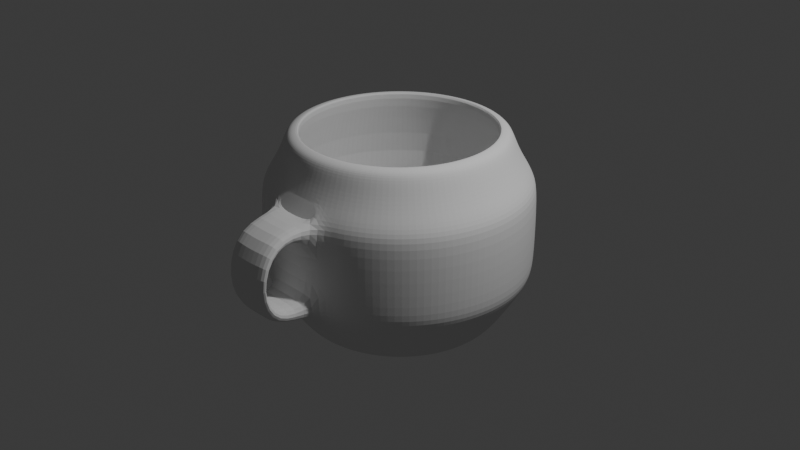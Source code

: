 # Source: 1.blend  (saved by Blender 4.4.30; exported with 4.5.12 LTS)
import bpy
from mathutils import Matrix  # noqa: F401  (used for matrix-valued properties, if any)

bpy.ops.wm.read_factory_settings(use_empty=True)
scene = bpy.context.scene
scene.name = 'Scene'

# ---- collections
col_collection = bpy.data.collections.new('Collection'); scene.collection.children.link(col_collection)

# ---- world
world_world = bpy.data.worlds.new('World'); scene.world = world_world
world_world.use_nodes = True; world_world.node_tree.nodes.clear()
_N = world_world.node_tree.nodes; _L = world_world.node_tree.links
n0 = _N.new('ShaderNodeOutputWorld'); n0.name = 'World Output'; n0.location = (300, 300)
n1 = _N.new('ShaderNodeBackground'); n1.name = 'Background'; n1.location = (10, 300)
n1.inputs[0].default_value = (0.05088, 0.05088, 0.05088, 1.0)
_L.new(n1.outputs[0], n0.inputs[0])
n0.is_active_output = True
world_world.color = (0.05088, 0.05088, 0.05088)
world_world.sun_shadow_jitter_overblur = 0.0

# ---- cameras
cam_camera = bpy.data.cameras.new('Camera')
cam_camera.clip_end = 100.0
cam_camera.ortho_scale = 7.314

# ---- lights
light_light = bpy.data.lights.new('Light', 'POINT')
light_light.energy = 1000.0
light_light.shadow_soft_size = 0.1

# ---- meshes
me_x = bpy.data.meshes.new('柱体')
me_x.from_pydata([(-1.093e-09, 0.9356, 1.0), (0.1825, 0.9176, 1.0), (0.358, 0.8644, 1.0), (0.5198, 0.7779, 1.0), (0.6616, 0.6616, 1.0), (0.7779, 0.5198, 1.0), (0.8644, 0.358, 1.0), (0.9176, 0.1825, 1.0), (0.9356, -1.345e-09, 1.0), (0.9176, -0.1825, 1.0), (0.8644, -0.358, 1.0), (0.7779, -0.5198, 1.0), (0.6616, -0.6616, 1.0), (0.5198, -0.7779, 1.0), (0.358, -0.8644, 1.0), (0.1825, -0.9176, 1.0), (-1.093e-09, -0.9356, 1.0), (-0.1825, -0.9176, 1.0), (-0.358, -0.8644, 1.0), (-0.5198, -0.7779, 1.0), (-0.6616, -0.6616, 1.0), (-0.7779, -0.5198, 1.0), (-0.8644, -0.358, 1.0), (-0.9176, -0.1825, 1.0), (-0.9356, -1.345e-09, 1.0), (-0.9176, 0.1825, 1.0), (-0.8644, 0.358, 1.0), (-0.7779, 0.5198, 1.0), (-0.6616, 0.6616, 1.0), (-0.5198, 0.7779, 1.0), (-0.358, 0.8644, 1.0), (-0.1825, 0.9176, 1.0), (-4.607e-09, 1.381, -0.3222), (-4.607e-09, 1.381, 0.3444), (0.2693, 1.354, 0.3444), (0.2693, 1.354, -0.3222), (0.5283, 1.275, 0.3444), (0.5283, 1.275, -0.3222), (0.767, 1.148, 0.3444), (0.767, 1.148, -0.3222), (0.9762, 0.9762, 0.3444), (0.9762, 0.9762, -0.3222), (1.148, 0.767, 0.3444), (1.148, 0.767, -0.3222), (1.275, 0.5283, 0.3444), (1.275, 0.5283, -0.3222), (1.354, 0.2693, 0.3444), (1.354, 0.2693, -0.3222), (1.381, -7.088e-10, 0.3444), (1.381, -7.088e-10, -0.3222), (1.354, -0.2693, 0.3444), (1.354, -0.2693, -0.3222), (1.275, -0.5283, 0.3444), (1.275, -0.5283, -0.3222), (1.148, -0.767, 0.3444), (1.148, -0.767, -0.3222), (0.9762, -0.9762, 0.3444), (0.9762, -0.9762, -0.3222), (0.767, -1.148, 0.3444), (0.767, -1.148, -0.3222), (0.5283, -1.275, 0.3444), (0.5283, -1.275, -0.3222), (0.2693, -1.354, 0.3444), (0.2693, -1.354, -0.3222), (-4.607e-09, -1.381, 0.3444), (-4.607e-09, -1.381, -0.3222), (-0.2693, -1.354, 0.3444), (-0.2693, -1.354, -0.3222), (-0.5283, -1.275, 0.3444), (-0.5283, -1.275, -0.3222), (-0.767, -1.148, 0.3444), (-0.767, -1.148, -0.3222), (-0.9762, -0.9762, 0.3444), (-0.9762, -0.9762, -0.3222), (-1.148, -0.767, 0.3444), (-1.148, -0.767, -0.3222), (-1.275, -0.5283, 0.3444), (-1.275, -0.5283, -0.3222), (-1.354, -0.2693, 0.3444), (-1.354, -0.2693, -0.3222), (-1.381, -7.088e-10, 0.3444), (-1.381, -7.088e-10, -0.3222), (-1.354, 0.2693, 0.3444), (-1.354, 0.2693, -0.3222), (-1.275, 0.5283, 0.3444), (-1.275, 0.5283, -0.3222), (-1.148, 0.767, 0.3444), (-1.148, 0.767, -0.3222), (-0.9762, 0.9762, 0.3444), (-0.9762, 0.9762, -0.3222), (-0.767, 1.148, 0.3444), (-0.767, 1.148, -0.3222), (-0.5283, 1.275, 0.3444), (-0.5283, 1.275, -0.3222), (-0.2693, 1.354, 0.3444), (-0.2693, 1.354, -0.3222), (-0.4786, 1.155, 0.64), (-0.6948, 1.04, 0.64), (-0.8843, 0.8842, 0.64), (-1.04, 0.6947, 0.64), (-1.155, 0.4785, 0.64), (-1.226, 0.2439, 0.64), (-1.251, -1.976e-05, 0.64), (-1.226, -0.244, 0.64), (-1.155, -0.4786, 0.64), (-1.04, -0.6948, 0.64), (-0.8843, -0.8843, 0.64), (-0.6948, -1.04, 0.64), (-0.4786, -1.155, 0.64), (-0.244, -1.226, 0.64), (-1.622e-05, -1.251, 0.64), (0.2439, -1.226, 0.64), (0.4785, -1.155, 0.64), (0.6947, -1.04, 0.64), (0.8842, -0.8843, 0.64), (1.04, -0.6948, 0.64), (1.155, -0.4786, 0.64), (1.226, -0.244, 0.64), (1.25, -1.976e-05, 0.64), (1.226, 0.2439, 0.64), (1.155, 0.4785, 0.64), (1.04, 0.6947, 0.64), (0.8842, 0.8842, 0.64), (0.7895, 0.962, 0.64), (0.6947, 1.04, 0.64), (-0.244, 1.226, 0.64), (-1.622e-05, 1.25, 0.64), (0.4785, 1.155, 0.64), (0.008415, 0.01025, -0.9375), (0.2439, 1.226, 0.64), (0.8716, 1.062, -0.3222), (0.8716, 1.062, 0.3444), (0.5907, 0.7197, 1.0), (-1.096, 0.719, 0.03127), (-0.9334, 0.9175, 0.03127), (0.4941, -1.219, 0.03127), (0.2484, -1.293, 0.03127), (0.2484, 1.276, 0.03127), (0.4941, 1.201, 0.03127), (-0.7349, 1.08, 0.03127), (-0.007161, -1.319, 0.03127), (0.7206, 1.08, 0.03127), (-0.5084, 1.201, 0.03127), (-0.2627, -1.293, 0.03127), (0.9191, 0.9175, 0.03127), (-0.2627, 1.276, 0.03127), (-0.5084, -1.219, 0.03127), (1.082, 0.719, 0.03127), (-0.007161, 1.301, 0.03127), (-0.7349, -1.098, 0.03127), (1.203, 0.4926, 0.03127), (-0.9334, -0.935, 0.03127), (1.278, 0.2468, 0.03127), (-1.096, -0.7365, 0.03127), (1.303, -0.008726, 0.03127), (-1.217, -0.51, 0.03127), (1.278, -0.2643, 0.03127), (-1.292, -0.2643, 0.03127), (1.203, -0.51, 0.03127), (-1.317, -0.008726, 0.03127), (1.082, -0.7365, 0.03127), (-1.292, 0.2468, 0.03127), (0.9191, -0.935, 0.03127), (-1.217, 0.4926, 0.03127), (0.7206, -1.098, 0.03127), (0.8198, 0.999, 0.03127), (0.1825, 0.9176, -0.9375), (2.004e-08, 0.9356, -0.9375), (0.358, 0.8644, -0.9375), (0.5198, 0.7779, -0.9375), (0.5907, 0.7197, -0.9375), (0.7779, 0.5198, -0.9375), (0.6616, 0.6616, -0.9375), (0.8644, 0.358, -0.9375), (0.9176, 0.1825, -0.9375), (0.9356, -1.345e-09, -0.9375), (0.9176, -0.1825, -0.9375), (0.8644, -0.358, -0.9375), (0.7779, -0.5198, -0.9375), (0.6616, -0.6616, -0.9375), (0.5198, -0.7779, -0.9375), (0.358, -0.8644, -0.9375), (0.1825, -0.9176, -0.9375), (2.004e-08, -0.9356, -0.9375), (-0.1825, -0.9176, -0.9375), (-0.358, -0.8644, -0.9375), (-0.5198, -0.7779, -0.9375), (-0.6616, -0.6616, -0.9375), (-0.7779, -0.5198, -0.9375), (-0.8644, -0.358, -0.9375), (-0.9176, -0.1825, -0.9375), (-0.9356, -1.345e-09, -0.9375), (-0.9176, 0.1825, -0.9375), (-0.8644, 0.358, -0.9375), (-0.7779, 0.5198, -0.9375), (-0.6616, 0.6616, -0.9375), (-0.5198, 0.7779, -0.9375), (-0.358, 0.8644, -0.9375), (-0.1825, 0.9176, -0.9375), (0.1131, 0.5687, -0.9375), (-3.855e-08, 0.5798, -0.9375), (0.2219, 0.5357, -0.9375), (0.3221, 0.4821, -0.9375), (0.3661, 0.4461, -0.9375), (0.4821, 0.3221, -0.9375), (0.41, 0.41, -0.9375), (0.5357, 0.2219, -0.9375), (0.5687, 0.1131, -0.9375), (0.5798, 5.725e-08, -0.9375), (0.5687, -0.1131, -0.9375), (0.5357, -0.2219, -0.9375), (0.4821, -0.3221, -0.9375), (0.41, -0.41, -0.9375), (0.3221, -0.4821, -0.9375), (0.2219, -0.5357, -0.9375), (0.1131, -0.5687, -0.9375), (7.863e-08, -0.5798, -0.9375), (-0.1131, -0.5687, -0.9375), (-0.2219, -0.5357, -0.9375), (-0.3221, -0.4821, -0.9375), (-0.41, -0.41, -0.9375), (-0.4821, -0.3221, -0.9375), (-0.5357, -0.2219, -0.9375), (-0.5687, -0.1131, -0.9375), (-0.5798, -5.994e-08, -0.9375), (-0.5687, 0.1131, -0.9375), (-0.5357, 0.2219, -0.9375), (-0.4821, 0.3221, -0.9375), (-0.41, 0.41, -0.9375), (-0.3221, 0.4821, -0.9375), (-0.2219, 0.5357, -0.9375), (-0.1131, 0.5687, -0.9375), (0.01712, 0.02086, -0.9887), (0.007302, 0.7568, -1.036), (0.1532, 0.7424, -1.036), (0.2935, 0.6999, -1.036), (0.4228, 0.6307, -1.036), (0.5361, 0.5377, -1.036), (0.6291, 0.4244, -1.036), (0.6983, 0.2951, -1.036), (0.7408, 0.1548, -1.036), (0.7552, 0.008897, -1.036), (0.7408, -0.137, -1.036), (0.6983, -0.2773, -1.036), (0.6291, -0.4066, -1.036), (0.5361, -0.5199, -1.036), (0.4228, -0.6129, -1.036), (0.2935, -0.6821, -1.036), (0.1532, -0.7246, -1.036), (0.007302, -0.739, -1.036), (-0.1386, -0.7246, -1.036), (-0.2789, -0.6821, -1.036), (-0.4082, -0.6129, -1.036), (-0.5215, -0.5199, -1.036), (-0.6145, -0.4066, -1.036), (-0.6837, -0.2773, -1.036), (-0.7262, -0.137, -1.036), (-0.7406, 0.008897, -1.036), (-0.7262, 0.1548, -1.036), (-0.6837, 0.2951, -1.036), (-0.6145, 0.4244, -1.036), (-0.5215, 0.5377, -1.036), (-0.4082, 0.6307, -1.036), (-0.2789, 0.6999, -1.036), (-0.1386, 0.7424, -1.036), (0.4795, 0.5842, -1.036), (0.007302, 0.8802, -1.067), (0.006089, 1.07, -0.9564), (0.006947, 0.9885, -1.035), (0.2133, 1.049, -0.9563), (0.1773, 0.8635, -1.067), (0.1982, 0.9697, -1.035), (0.3407, 0.8139, -1.067), (0.4126, 0.9889, -0.9563), (0.382, 0.9139, -1.035), (0.5963, 0.8907, -0.9563), (0.4914, 0.7334, -1.067), (0.5515, 0.8234, -1.035), (0.6234, 0.625, -1.067), (0.7573, 0.7586, -0.9563), (0.7, 0.7015, -1.035), (0.8894, 0.5976, -0.9563), (0.7318, 0.493, -1.067), (0.8219, 0.553, -1.035), (0.8123, 0.3423, -1.067), (0.9875, 0.4139, -0.9563), (0.9124, 0.3835, -1.035), (1.048, 0.2147, -0.9564), (0.8619, 0.1789, -1.067), (0.9682, 0.1997, -1.035), (0.8786, 0.008897, -1.067), (1.068, 0.007421, -0.9565), (0.987, 0.008465, -1.035), (1.048, -0.1998, -0.9566), (0.8619, -0.1611, -1.067), (0.9682, -0.1827, -1.035), (0.8123, -0.3245, -1.067), (0.9873, -0.399, -0.9567), (0.9124, -0.3666, -1.035), (0.8891, -0.5826, -0.9568), (0.7318, -0.4752, -1.067), (0.8218, -0.536, -1.035), (0.6234, -0.6072, -1.067), (0.757, -0.7435, -0.9569), (0.6999, -0.6845, -1.035), (0.5961, -0.8755, -0.957), (0.4914, -0.7156, -1.067), (0.5514, -0.8063, -1.035), (0.3407, -0.7961, -1.067), (0.4124, -0.9736, -0.9571), (0.382, -0.8969, -1.035), (0.2132, -1.034, -0.9572), (0.1773, -0.8457, -1.067), (0.1981, -0.9526, -1.035), (0.007302, -0.8624, -1.067), (0.006099, -1.054, -0.9573), (0.006949, -0.9715, -1.035), (-0.201, -1.034, -0.9573), (-0.1627, -0.8457, -1.067), (-0.1842, -0.9526, -1.035), (-0.3261, -0.7961, -1.067), (-0.4002, -0.9734, -0.9574), (-0.368, -0.8968, -1.035), (-0.5837, -0.8753, -0.9574), (-0.4768, -0.7156, -1.067), (-0.5375, -0.8063, -1.035), (-0.6088, -0.6072, -1.067), (-0.7446, -0.7433, -0.9574), (-0.6859, -0.6844, -1.035), (-0.8767, -0.5824, -0.9574), (-0.7172, -0.4752, -1.067), (-0.8078, -0.5359, -1.035), (-0.7977, -0.3245, -1.067), (-0.9748, -0.3989, -0.9573), (-0.8984, -0.3665, -1.035), (-1.035, -0.1997, -0.9573), (-0.8473, -0.1611, -1.067), (-0.9541, -0.1827, -1.035), (-0.864, 0.008897, -1.067), (-1.056, 0.00743, -0.9572), (-0.973, 0.008468, -1.035), (-1.035, 0.2146, -0.9571), (-0.8473, 0.1789, -1.067), (-0.9542, 0.1996, -1.035), (-0.7977, 0.3423, -1.067), (-0.975, 0.4138, -0.957), (-0.8984, 0.3835, -1.035), (-0.8769, 0.5974, -0.9569), (-0.7172, 0.493, -1.067), (-0.8079, 0.5529, -1.035), (-0.6088, 0.625, -1.067), (-0.7449, 0.7584, -0.9568), (-0.686, 0.7014, -1.035), (-0.584, 0.8905, -0.9567), (-0.4768, 0.7334, -1.067), (-0.5375, 0.8233, -1.035), (-0.3261, 0.8139, -1.067), (-0.4004, 0.9887, -0.9566), (-0.3681, 0.9139, -1.035), (-0.2011, 1.049, -0.9565), (-0.1627, 0.8635, -1.067), (-0.1843, 0.9697, -1.035), (0.6768, 0.8246, -0.9563), (0.5574, 0.6792, -1.067), (0.6257, 0.7624, -1.035), (0.1989, 0.9999, 1.0), (0.2183, 1.097, 0.9355), (0.2103, 1.057, 0.9811), (-1.438e-09, 1.119, 0.9355), (-1.093e-09, 1.019, 1.0), (-1.222e-09, 1.078, 0.9811), (0.3901, 0.9419, 1.0), (0.4281, 1.034, 0.9355), (0.4125, 0.9958, 0.9811), (0.5664, 0.8477, 1.0), (0.6216, 0.9302, 0.9355), (0.5988, 0.8962, 0.9811), (0.7911, 0.7911, 0.9355), (0.7209, 0.7209, 1.0), (0.7622, 0.7622, 0.9811), (0.8477, 0.5664, 1.0), (0.9302, 0.6216, 0.9355), (0.8962, 0.5988, 0.9811), (0.9419, 0.3901, 1.0), (1.034, 0.4281, 0.9355), (0.9958, 0.4125, 0.9811), (0.9999, 0.1989, 1.0), (1.097, 0.2183, 0.9355), (1.057, 0.2103, 0.9811), (1.019, -1.345e-09, 1.0), (1.119, -1.282e-09, 0.9355), (1.078, -1.368e-09, 0.9811), (0.9999, -0.1989, 1.0), (1.097, -0.2183, 0.9355), (1.057, -0.2103, 0.9811), (0.9419, -0.3901, 1.0), (1.034, -0.4281, 0.9355), (0.9958, -0.4125, 0.9811), (0.8477, -0.5664, 1.0), (0.9302, -0.6216, 0.9355), (0.8962, -0.5988, 0.9811), (0.7209, -0.7209, 1.0), (0.7911, -0.7911, 0.9355), (0.7622, -0.7622, 0.9811), (0.5664, -0.8477, 1.0), (0.6216, -0.9302, 0.9355), (0.5988, -0.8962, 0.9811), (0.3901, -0.9419, 1.0), (0.4281, -1.034, 0.9355), (0.4125, -0.9958, 0.9811), (0.1989, -0.9999, 1.0), (0.2183, -1.097, 0.9355), (0.2103, -1.057, 0.9811), (-1.093e-09, -1.019, 1.0), (-1.438e-09, -1.119, 0.9355), (-1.251e-09, -1.078, 0.9811), (-0.1989, -0.9999, 1.0), (-0.2183, -1.097, 0.9355), (-0.2103, -1.057, 0.9811), (-0.3901, -0.9419, 1.0), (-0.4281, -1.034, 0.9355), (-0.4125, -0.9958, 0.9811), (-0.5664, -0.8477, 1.0), (-0.6216, -0.9302, 0.9355), (-0.5988, -0.8962, 0.9811), (-0.7209, -0.7209, 1.0), (-0.7911, -0.7911, 0.9355), (-0.7622, -0.7622, 0.9811), (-0.8477, -0.5664, 1.0), (-0.9302, -0.6216, 0.9355), (-0.8962, -0.5988, 0.9811), (-0.9419, -0.3901, 1.0), (-1.034, -0.4281, 0.9355), (-0.9958, -0.4125, 0.9811), (-0.9999, -0.1989, 1.0), (-1.097, -0.2183, 0.9355), (-1.057, -0.2103, 0.9811), (-1.019, -1.345e-09, 1.0), (-1.119, -1.282e-09, 0.9355), (-1.078, -1.339e-09, 0.9811), (-0.9999, 0.1989, 1.0), (-1.097, 0.2183, 0.9355), (-1.057, 0.2103, 0.9811), (-0.9419, 0.3901, 1.0), (-1.034, 0.4281, 0.9355), (-0.9958, 0.4125, 0.9811), (-0.8477, 0.5664, 1.0), (-0.9302, 0.6216, 0.9355), (-0.8962, 0.5988, 0.9811), (-0.7209, 0.7209, 1.0), (-0.7911, 0.7911, 0.9355), (-0.7622, 0.7622, 0.9811), (-0.5664, 0.8477, 1.0), (-0.6216, 0.9302, 0.9355), (-0.5988, 0.8962, 0.9811), (-0.3901, 0.9419, 1.0), (-0.4281, 1.034, 0.9355), (-0.4125, 0.9958, 0.9811), (-0.1989, 0.9999, 1.0), (-0.2183, 1.097, 0.9355), (-0.2103, 1.057, 0.9811), (0.6436, 0.7843, 1.0), (0.7063, 0.8607, 0.9355), (0.6805, 0.8292, 0.9811), (0.9515, 0.9514, 0.4922), (-0.2633, 1.32, 0.4922), (-0.0006001, 1.346, 0.4922), (0.2621, 1.32, 0.4922), (0.5147, 1.243, 0.4922), (0.7474, 1.119, 0.4922), (0.8495, 1.035, 0.4922), (1.119, 0.7473, 0.4922), (1.243, 0.5145, 0.4922), (1.32, 0.2619, 0.4922), (1.346, -0.0007313, 0.4922), (1.32, -0.2634, 0.4922), (1.243, -0.516, 0.4922), (1.119, -0.7488, 0.4922), (0.9515, -0.9528, 0.4922), (0.7474, -1.12, 0.4922), (0.5147, -1.245, 0.4922), (0.2621, -1.321, 0.4922), (-0.0006001, -1.347, 0.4922), (-0.2633, -1.321, 0.4922), (-0.5159, -1.245, 0.4922), (-0.7486, -1.12, 0.4922), (-0.9527, -0.9528, 0.4922), (-1.12, -0.7488, 0.4922), (-1.245, -0.516, 0.4922), (-1.321, -0.2634, 0.4922), (-1.347, -0.0007313, 0.4922), (-1.321, 0.2619, 0.4922), (-1.245, 0.5145, 0.4922), (-1.12, 0.7473, 0.4922), (-0.9527, 0.9514, 0.4922), (-0.7486, 1.119, 0.4922), (-0.5159, 1.243, 0.4922), (-0.8313, 0.8316, 0.7878), (-1.153, 0.2296, 0.7878), (-1.086, -0.4498, 0.7878), (-0.6531, -0.9775, 0.7878), (0.0001606, -1.176, 0.7878), (0.6534, -0.9775, 0.7878), (1.086, -0.4498, 0.7878), (1.153, 0.2296, 0.7878), (-0.4498, 1.087, 0.7878), (-0.9775, 0.6534, 0.7878), (-1.176, 0.0001957, 0.7878), (-0.9775, -0.6531, 0.7878), (-0.4498, -1.086, 0.7878), (0.2296, -1.153, 0.7878), (0.8316, -0.8312, 0.7878), (1.153, -0.2292, 0.7878), (1.086, 0.4502, 0.7878), (0.7425, 0.9047, 0.7878), (-0.6531, 0.9779, 0.7878), (-1.086, 0.4502, 0.7878), (-1.153, -0.2292, 0.7878), (-0.8313, -0.8312, 0.7878), (-0.2292, -1.153, 0.7878), (0.4501, -1.086, 0.7878), (0.9778, -0.6531, 0.7878), (1.176, 0.0001957, 0.7878), (0.9778, 0.6534, 0.7878), (0.6534, 0.9779, 0.7878), (0.4501, 1.087, 0.7878), (0.2296, 1.153, 0.7878), (0.0001606, 1.176, 0.7878), (-0.2292, 1.153, 0.7878), (0.8316, 0.8316, 0.7878), (-0.2453, 1.247, -0.6393), (0.002145, 1.271, -0.6393), (0.2496, 1.247, -0.6393), (0.4875, 1.174, -0.6392), (0.7068, 1.057, -0.6392), (0.8029, 0.9783, -0.6392), (0.899, 0.8995, -0.6392), (1.057, 0.7073, -0.6392), (1.174, 0.488, -0.6393), (1.246, 0.25, -0.6393), (1.27, 0.002614, -0.6393), (1.246, -0.2448, -0.6394), (1.174, -0.4827, -0.6394), (1.057, -0.7019, -0.6395), (0.8989, -0.8941, -0.6396), (0.7067, -1.052, -0.6396), (0.4874, -1.169, -0.6397), (0.2495, -1.241, -0.6397), (0.00215, -1.265, -0.6398), (-0.2452, -1.241, -0.6398), (-0.4831, -1.169, -0.6398), (-0.7023, -1.052, -0.6398), (-0.8945, -0.894, -0.6398), (-1.052, -0.7018, -0.6398), (-1.169, -0.4826, -0.6398), (-1.242, -0.2448, -0.6398), (-1.266, 0.002619, -0.6397), (-1.242, 0.25, -0.6397), (-1.169, 0.4879, -0.6396), (-1.052, 0.7072, -0.6396), (-0.8946, 0.8993, -0.6395), (-0.7024, 1.057, -0.6394), (-0.4832, 1.174, -0.6394), (-0.2659, 1.339, -0.4808), (0.9653, 0.9654, -0.4807), (0.0003003, 1.365, -0.4808), (0.2666, 1.339, -0.4807), (0.5226, 1.261, -0.4807), (0.7585, 1.135, -0.4807), (0.8619, 1.05, -0.4807), (1.135, 0.7586, -0.4807), (1.261, 0.5226, -0.4807), (1.339, 0.2666, -0.4808), (1.365, 0.0003662, -0.4808), (1.339, -0.2659, -0.4808), (1.261, -0.5219, -0.4808), (1.135, -0.7578, -0.4809), (0.9653, -0.9646, -0.4809), (0.7585, -1.134, -0.4809), (0.5225, -1.26, -0.4809), (0.2665, -1.338, -0.481), (0.0003028, -1.364, -0.481), (-0.2659, -1.338, -0.481), (-0.5219, -1.26, -0.481), (-0.7578, -1.134, -0.481), (-0.9646, -0.9646, -0.481), (-1.134, -0.7578, -0.481), (-1.26, -0.5218, -0.481), (-1.338, -0.2659, -0.481), (-1.364, 0.0003687, -0.481), (-1.338, 0.2666, -0.4809), (-1.26, 0.5226, -0.4809), (-1.134, 0.7585, -0.4809), (-0.9647, 0.9654, -0.4809), (-0.7579, 1.135, -0.4808), (-0.522, 1.261, -0.4808), (0.004028, 1.175, -0.7979), (0.2323, 1.152, -0.7978), (0.4517, 1.086, -0.7978), (0.654, 0.9777, -0.7977), (0.7427, 0.9049, -0.7977), (0.9768, 0.6549, -0.7978), (1.085, 0.4526, -0.7978), (1.151, 0.2331, -0.7979), (1.174, 0.004909, -0.7979), (1.151, -0.2233, -0.798), (1.085, -0.4427, -0.7981), (0.9766, -0.6449, -0.7981), (0.8311, -0.8222, -0.7982), (0.6538, -0.9676, -0.7983), (0.4516, -1.076, -0.7984), (0.2322, -1.142, -0.7985), (0.004035, -1.165, -0.7985), (-0.2241, -1.142, -0.7986), (-0.4435, -1.076, -0.7986), (-0.6457, -0.9674, -0.7986), (-0.8229, -0.822, -0.7986), (-0.9683, -0.6448, -0.7986), (-1.076, -0.4426, -0.7986), (-1.143, -0.2232, -0.7985), (-1.166, 0.004916, -0.7985), (-1.143, 0.2331, -0.7984), (-1.077, 0.4525, -0.7983), (-0.9685, 0.6547, -0.7982), (-0.8231, 0.832, -0.7981), (-0.6459, 0.9775, -0.7981), (-0.4436, 1.086, -0.798), (-0.2242, 1.152, -0.7979), (0.8313, 0.8322, -0.7977), (-0.244, -1.226, 0.64), (-0.2633, -1.321, 0.4922), (0.2439, -1.226, 0.64), (-1.622e-05, -1.251, 0.64), (-0.0006001, -1.347, 0.4922), (0.2621, -1.321, 0.4922), (0.2665, -1.338, -0.481), (0.2495, -1.241, -0.6397), (0.0003028, -1.364, -0.481), (0.00215, -1.265, -0.6398), (-0.2659, -1.338, -0.481), (-0.2452, -1.241, -0.6398), (-0.244, -1.226, 0.64), (-0.2633, -1.321, 0.4922), (0.2439, -1.226, 0.64), (-1.622e-05, -1.251, 0.64), (-0.0006001, -1.347, 0.4922), (0.2621, -1.321, 0.4922), (0.2665, -1.338, -0.481), (0.2495, -1.241, -0.6397), (0.0003028, -1.364, -0.481), (0.00215, -1.265, -0.6398), (-0.2659, -1.338, -0.481), (-0.2452, -1.241, -0.6398), (-4.613e-09, -1.759, -0.3218), (-0.2693, -1.737, -0.337), (-4.598e-09, -1.748, 0.3414), (-0.2693, -1.729, 0.3598), (0.2693, -1.737, -0.337), (0.2693, -1.729, 0.3598), (0.2621, -1.808, 0.489), (-0.0006001, -1.827, 0.471), (-0.2633, -1.808, 0.489), (0.2665, -1.815, -0.4763), (0.0003028, -1.837, -0.4613), (-0.2659, -1.815, -0.4763), (0.3169, -1.933, 0.01141), (0.0476, -1.954, 0.009807), (0.3119, -2.012, 0.006351), (0.04745, -2.032, 0.004881), (-0.217, -2.012, 0.006331), (-0.2217, -1.933, 0.01141)], [], [(1, 2, 371, 365), (527, 368, 366, 526), (524, 375, 462, 514), (5, 6, 383, 380), (514, 462, 377, 529), (6, 7, 386, 383), (7, 8, 389, 386), (8, 9, 392, 389), (9, 10, 395, 392), (10, 11, 398, 395), (11, 12, 401, 398), (12, 13, 404, 401), (13, 14, 407, 404), (14, 15, 410, 407), (15, 16, 413, 410), (16, 17, 416, 413), (17, 18, 419, 416), (18, 19, 422, 419), (19, 20, 425, 422), (20, 21, 428, 425), (21, 22, 431, 428), (22, 23, 434, 431), (23, 24, 437, 434), (24, 25, 440, 437), (25, 26, 443, 440), (26, 27, 446, 443), (27, 28, 449, 446), (28, 29, 452, 449), (29, 30, 455, 452), (30, 31, 458, 455), (134, 133, 194, 195), (496, 96, 125, 465), (31, 0, 369, 458), (611, 612, 315, 311), (95, 94, 33, 32), (234, 233, 266, 270), (93, 92, 94, 95), (603, 604, 291, 287), (91, 90, 92, 93), (246, 245, 302, 306), (89, 88, 90, 91), (615, 616, 327, 323), (87, 86, 88, 89), (600, 628, 279, 362), (85, 84, 86, 87), (244, 243, 296, 300), (83, 82, 84, 85), (257, 256, 336, 338), (81, 80, 82, 83), (263, 262, 354, 356), (79, 78, 80, 81), (249, 248, 312, 314), (77, 76, 78, 79), (75, 74, 76, 77), (73, 72, 74, 75), (71, 70, 72, 73), (69, 68, 70, 71), (67, 66, 68, 69), (65, 64, 66, 67), (63, 62, 64, 65), (61, 60, 62, 63), (59, 58, 60, 61), (57, 56, 58, 59), (55, 54, 56, 57), (53, 52, 54, 55), (51, 50, 52, 53), (49, 48, 50, 51), (47, 46, 48, 49), (45, 44, 46, 47), (43, 42, 44, 45), (41, 40, 42, 43), (130, 131, 40, 41), (37, 36, 38, 39), (35, 34, 36, 37), (32, 33, 34, 35), (526, 366, 372, 525), (528, 459, 368, 527), (525, 372, 375, 524), (529, 377, 381, 523), (132, 4, 378, 461), (523, 381, 384, 513), (513, 384, 387, 504), (504, 387, 390, 522), (522, 390, 393, 512), (512, 393, 396, 503), (503, 396, 399, 521), (521, 399, 402, 511), (511, 402, 405, 502), (502, 405, 408, 520), (520, 408, 411, 510), (510, 411, 414, 501), (501, 414, 417, 519), (519, 417, 420, 509), (509, 420, 423, 500), (500, 423, 426, 518), (518, 426, 429, 508), (508, 429, 432, 499), (499, 432, 435, 517), (517, 435, 438, 507), (507, 438, 441, 498), (498, 441, 444, 516), (516, 444, 447, 506), (506, 447, 450, 497), (497, 450, 453, 515), (515, 453, 456, 505), (505, 456, 459, 528), (2, 3, 374, 371), (136, 135, 181, 182), (138, 137, 166, 168), (139, 134, 195, 196), (140, 136, 182, 183), (141, 138, 168, 169), (142, 139, 196, 197), (143, 140, 183, 184), (165, 141, 169, 170), (145, 142, 197, 198), (146, 143, 184, 185), (147, 144, 172, 171), (148, 145, 198, 167), (149, 146, 185, 186), (150, 147, 171, 173), (151, 149, 186, 187), (152, 150, 173, 174), (153, 151, 187, 188), (154, 152, 174, 175), (155, 153, 188, 189), (156, 154, 175, 176), (157, 155, 189, 190), (158, 156, 176, 177), (159, 157, 190, 191), (160, 158, 177, 178), (161, 159, 191, 192), (162, 160, 178, 179), (163, 161, 192, 193), (164, 162, 179, 180), (133, 163, 193, 194), (135, 164, 180, 181), (137, 148, 167, 166), (144, 165, 170, 172), (4, 5, 380, 378), (39, 38, 131, 130), (3, 132, 461, 374), (4, 132, 165, 144), (1, 0, 148, 137), (14, 13, 164, 135), (27, 26, 163, 133), (13, 12, 162, 164), (26, 25, 161, 163), (12, 11, 160, 162), (25, 24, 159, 161), (11, 10, 158, 160), (24, 23, 157, 159), (10, 9, 156, 158), (23, 22, 155, 157), (9, 8, 154, 156), (22, 21, 153, 155), (8, 7, 152, 154), (21, 20, 151, 153), (7, 6, 150, 152), (20, 19, 149, 151), (6, 5, 147, 150), (19, 18, 146, 149), (0, 31, 145, 148), (5, 4, 144, 147), (18, 17, 143, 146), (31, 30, 142, 145), (132, 3, 141, 165), (17, 16, 140, 143), (30, 29, 139, 142), (3, 2, 138, 141), (16, 15, 136, 140), (29, 28, 134, 139), (2, 1, 137, 138), (15, 14, 135, 136), (28, 27, 133, 134), (200, 199, 166, 167), (199, 201, 168, 166), (201, 202, 169, 168), (202, 203, 170, 169), (205, 204, 171, 172), (204, 206, 173, 171), (206, 207, 174, 173), (207, 208, 175, 174), (208, 209, 176, 175), (209, 210, 177, 176), (210, 211, 178, 177), (211, 212, 179, 178), (212, 213, 180, 179), (213, 214, 181, 180), (214, 215, 182, 181), (215, 216, 183, 182), (216, 217, 184, 183), (217, 218, 185, 184), (218, 219, 186, 185), (219, 220, 187, 186), (220, 221, 188, 187), (221, 222, 189, 188), (222, 223, 190, 189), (223, 224, 191, 190), (224, 225, 192, 191), (225, 226, 193, 192), (226, 227, 194, 193), (227, 228, 195, 194), (228, 229, 196, 195), (229, 230, 197, 196), (230, 231, 198, 197), (231, 200, 167, 198), (203, 205, 172, 170), (128, 199, 200), (128, 201, 199), (128, 202, 201), (128, 203, 202), (128, 204, 205), (128, 206, 204), (128, 207, 206), (128, 208, 207), (128, 209, 208), (128, 210, 209), (128, 211, 210), (128, 212, 211), (128, 213, 212), (128, 214, 213), (128, 215, 214), (128, 216, 215), (128, 217, 216), (128, 218, 217), (128, 219, 218), (128, 220, 219), (128, 221, 220), (128, 222, 221), (128, 223, 222), (128, 224, 223), (128, 225, 224), (128, 226, 225), (128, 227, 226), (128, 228, 227), (128, 229, 228), (128, 230, 229), (128, 231, 230), (128, 200, 231), (128, 205, 203), (242, 241, 290, 294), (236, 235, 272, 276), (251, 250, 318, 320), (264, 233, 234, 235, 236, 265, 237, 238, 239, 240, 241, 242, 243, 244, 245, 246, 247, 248, 249, 250, 251, 252, 253, 254, 255, 256, 257, 258, 259, 260, 261, 262, 263), (258, 257, 338, 342), (245, 244, 300, 302), (239, 238, 282, 284), (260, 259, 344, 348), (617, 618, 333, 329), (241, 240, 288, 290), (235, 234, 270, 272), (265, 236, 276, 363), (262, 261, 350, 354), (256, 255, 332, 336), (243, 242, 294, 296), (237, 265, 363, 278), (252, 251, 320, 324), (233, 264, 360, 266), (259, 258, 342, 344), (253, 252, 324, 326), (247, 246, 306, 308), (261, 260, 348, 350), (255, 254, 330, 332), (597, 598, 273, 269), (599, 600, 362, 275), (628, 601, 281, 279), (602, 603, 287, 285), (605, 606, 297, 293), (607, 608, 303, 299), (609, 610, 309, 305), (610, 611, 311, 309), (612, 613, 317, 315), (614, 615, 323, 321), (616, 617, 329, 327), (619, 620, 339, 335), (621, 622, 345, 341), (623, 624, 351, 347), (625, 626, 357, 353), (626, 627, 359, 357), (596, 597, 269, 267), (238, 237, 278, 282), (598, 599, 275, 273), (601, 602, 285, 281), (240, 239, 284, 288), (604, 605, 293, 291), (606, 607, 299, 297), (608, 609, 305, 303), (248, 247, 308, 312), (250, 249, 314, 318), (613, 614, 321, 317), (254, 253, 326, 330), (618, 619, 335, 333), (620, 621, 341, 339), (622, 623, 347, 345), (624, 625, 353, 351), (264, 263, 356, 360), (232, 233, 234), (232, 235, 236), (232, 237, 238), (232, 239, 240), (232, 241, 242), (232, 243, 244), (232, 245, 246), (232, 247, 248), (232, 249, 250), (232, 251, 252), (232, 253, 254), (232, 255, 256), (232, 257, 258), (232, 259, 260), (232, 261, 262), (232, 263, 264), (232, 264, 233), (232, 236, 265), (232, 234, 235), (232, 265, 237), (232, 238, 239), (232, 240, 241), (232, 242, 243), (232, 244, 245), (232, 246, 247), (232, 248, 249), (232, 250, 251), (232, 252, 253), (232, 254, 255), (232, 256, 257), (232, 258, 259), (232, 260, 261), (232, 262, 263), (267, 269, 271, 268), (268, 271, 270, 266), (273, 275, 277, 274), (274, 277, 276, 272), (279, 281, 283, 280), (280, 283, 282, 278), (285, 287, 289, 286), (286, 289, 288, 284), (291, 293, 295, 292), (292, 295, 294, 290), (297, 299, 301, 298), (298, 301, 300, 296), (303, 305, 307, 304), (304, 307, 306, 302), (309, 311, 313, 310), (310, 313, 312, 308), (315, 317, 319, 316), (316, 319, 318, 314), (321, 323, 325, 322), (322, 325, 324, 320), (327, 329, 331, 328), (328, 331, 330, 326), (333, 335, 337, 334), (334, 337, 336, 332), (339, 341, 343, 340), (340, 343, 342, 338), (345, 347, 349, 346), (346, 349, 348, 344), (351, 353, 355, 352), (352, 355, 354, 350), (357, 359, 361, 358), (358, 361, 360, 356), (359, 267, 268, 361), (361, 268, 266, 360), (275, 362, 364, 277), (277, 364, 363, 276), (269, 273, 274, 271), (271, 274, 272, 270), (362, 279, 280, 364), (364, 280, 278, 363), (281, 285, 286, 283), (283, 286, 284, 282), (287, 291, 292, 289), (289, 292, 290, 288), (293, 297, 298, 295), (295, 298, 296, 294), (299, 303, 304, 301), (301, 304, 302, 300), (305, 309, 310, 307), (307, 310, 308, 306), (311, 315, 316, 313), (313, 316, 314, 312), (317, 321, 322, 319), (319, 322, 320, 318), (323, 327, 328, 325), (325, 328, 326, 324), (329, 333, 334, 331), (331, 334, 332, 330), (335, 339, 340, 337), (337, 340, 338, 336), (341, 345, 346, 343), (343, 346, 344, 342), (347, 351, 352, 349), (349, 352, 350, 348), (353, 357, 358, 355), (355, 358, 356, 354), (627, 596, 267, 359), (366, 368, 370, 367), (367, 370, 369, 365), (372, 366, 367, 373), (373, 367, 365, 371), (375, 372, 373, 376), (376, 373, 371, 374), (462, 375, 376, 463), (463, 376, 374, 461), (381, 377, 379, 382), (382, 379, 378, 380), (384, 381, 382, 385), (385, 382, 380, 383), (387, 384, 385, 388), (388, 385, 383, 386), (390, 387, 388, 391), (391, 388, 386, 389), (393, 390, 391, 394), (394, 391, 389, 392), (396, 393, 394, 397), (397, 394, 392, 395), (399, 396, 397, 400), (400, 397, 395, 398), (402, 399, 400, 403), (403, 400, 398, 401), (405, 402, 403, 406), (406, 403, 401, 404), (408, 405, 406, 409), (409, 406, 404, 407), (411, 408, 409, 412), (412, 409, 407, 410), (414, 411, 412, 415), (415, 412, 410, 413), (417, 414, 415, 418), (418, 415, 413, 416), (420, 417, 418, 421), (421, 418, 416, 419), (423, 420, 421, 424), (424, 421, 419, 422), (426, 423, 424, 427), (427, 424, 422, 425), (429, 426, 427, 430), (430, 427, 425, 428), (432, 429, 430, 433), (433, 430, 428, 431), (435, 432, 433, 436), (436, 433, 431, 434), (438, 435, 436, 439), (439, 436, 434, 437), (441, 438, 439, 442), (442, 439, 437, 440), (444, 441, 442, 445), (445, 442, 440, 443), (447, 444, 445, 448), (448, 445, 443, 446), (450, 447, 448, 451), (451, 448, 446, 449), (453, 450, 451, 454), (454, 451, 449, 452), (456, 453, 454, 457), (457, 454, 452, 455), (459, 456, 457, 460), (460, 457, 455, 458), (368, 459, 460, 370), (370, 460, 458, 369), (377, 462, 463, 379), (379, 463, 461, 378), (0, 1, 365, 369), (495, 97, 96, 496), (494, 98, 97, 495), (493, 99, 98, 494), (492, 100, 99, 493), (491, 101, 100, 492), (490, 102, 101, 491), (489, 103, 102, 490), (488, 104, 103, 489), (487, 105, 104, 488), (486, 106, 105, 487), (485, 107, 106, 486), (484, 108, 107, 485), (483, 109, 108, 484), (580, 581, 637, 635), (547, 580, 635, 636), (480, 112, 111, 481), (479, 113, 112, 480), (478, 114, 113, 479), (477, 115, 114, 478), (476, 116, 115, 477), (475, 117, 116, 476), (474, 118, 117, 475), (473, 119, 118, 474), (472, 120, 119, 473), (471, 121, 120, 472), (464, 122, 121, 471), (468, 127, 124, 469), (465, 125, 126, 466), (467, 129, 127, 468), (470, 123, 122, 464), (469, 124, 123, 470), (466, 126, 129, 467), (33, 466, 467, 34), (38, 469, 470, 131), (131, 470, 464, 40), (34, 467, 468, 36), (94, 465, 466, 33), (36, 468, 469, 38), (40, 464, 471, 42), (42, 471, 472, 44), (44, 472, 473, 46), (46, 473, 474, 48), (48, 474, 475, 50), (50, 475, 476, 52), (52, 476, 477, 54), (54, 477, 478, 56), (56, 478, 479, 58), (58, 479, 480, 60), (60, 480, 481, 62), (582, 581, 663, 664), (481, 482, 660, 659), (66, 483, 484, 68), (68, 484, 485, 70), (70, 485, 486, 72), (72, 486, 487, 74), (74, 487, 488, 76), (76, 488, 489, 78), (78, 489, 490, 80), (80, 490, 491, 82), (82, 491, 492, 84), (84, 492, 493, 86), (86, 493, 494, 88), (88, 494, 495, 90), (90, 495, 496, 92), (92, 496, 465, 94), (96, 505, 528, 125), (97, 515, 505, 96), (98, 497, 515, 97), (99, 506, 497, 98), (100, 516, 506, 99), (101, 498, 516, 100), (102, 507, 498, 101), (103, 517, 507, 102), (104, 499, 517, 103), (105, 508, 499, 104), (106, 518, 508, 105), (107, 500, 518, 106), (108, 509, 500, 107), (109, 519, 509, 108), (110, 501, 519, 109), (111, 510, 501, 110), (112, 520, 510, 111), (113, 502, 520, 112), (114, 511, 502, 113), (115, 521, 511, 114), (116, 503, 521, 115), (117, 512, 503, 116), (118, 522, 512, 117), (119, 504, 522, 118), (120, 513, 504, 119), (121, 523, 513, 120), (122, 529, 523, 121), (127, 525, 524, 124), (125, 528, 527, 126), (129, 526, 525, 127), (123, 514, 529, 122), (124, 524, 514, 123), (126, 527, 526, 129), (563, 565, 531, 530), (593, 594, 561, 560), (591, 592, 559, 558), (589, 590, 557, 556), (587, 588, 555, 554), (582, 583, 550, 549), (577, 578, 545, 544), (575, 576, 543, 542), (573, 574, 541, 540), (570, 571, 538, 537), (567, 568, 534, 533), (565, 566, 532, 531), (595, 563, 530, 562), (594, 595, 562, 561), (592, 593, 560, 559), (590, 591, 558, 557), (588, 589, 556, 555), (585, 586, 553, 552), (583, 584, 551, 550), (581, 582, 639, 637), (579, 580, 547, 546), (578, 579, 546, 545), (576, 577, 544, 543), (574, 575, 542, 541), (571, 572, 539, 538), (564, 570, 537, 536), (568, 569, 535, 534), (566, 567, 533, 532), (586, 587, 554, 553), (569, 564, 536, 535), (584, 585, 552, 551), (572, 573, 540, 539), (482, 481, 634, 633), (62, 481, 659, 658), (47, 49, 573, 572), (71, 73, 585, 584), (130, 41, 564, 569), (75, 77, 587, 586), (35, 37, 567, 566), (39, 130, 569, 568), (41, 43, 570, 564), (45, 47, 572, 571), (51, 53, 575, 574), (55, 57, 577, 576), (59, 61, 579, 578), (61, 63, 580, 579), (65, 67, 654, 653), (69, 71, 584, 583), (73, 75, 586, 585), (79, 81, 589, 588), (83, 85, 591, 590), (87, 89, 593, 592), (91, 93, 595, 594), (93, 95, 563, 595), (32, 35, 566, 565), (37, 39, 568, 567), (43, 45, 571, 570), (49, 51, 574, 573), (53, 55, 576, 575), (57, 59, 578, 577), (67, 69, 583, 582), (77, 79, 588, 587), (81, 83, 590, 589), (85, 87, 592, 591), (89, 91, 594, 593), (95, 32, 565, 563), (530, 531, 596, 627), (560, 561, 625, 624), (558, 559, 623, 622), (556, 557, 621, 620), (554, 555, 619, 618), (549, 550, 614, 613), (544, 545, 609, 608), (542, 543, 607, 606), (540, 541, 605, 604), (537, 538, 602, 601), (533, 534, 599, 598), (531, 532, 597, 596), (562, 530, 627, 626), (561, 562, 626, 625), (559, 560, 624, 623), (557, 558, 622, 621), (555, 556, 620, 619), (552, 553, 617, 616), (550, 551, 615, 614), (548, 549, 613, 612), (546, 547, 611, 610), (545, 546, 610, 609), (543, 544, 608, 607), (541, 542, 606, 605), (538, 539, 603, 602), (536, 537, 601, 628), (534, 535, 600, 599), (532, 533, 598, 597), (553, 554, 618, 617), (535, 536, 628, 600), (551, 552, 616, 615), (539, 540, 604, 603), (547, 548, 612, 611), (637, 639, 651, 649), (630, 633, 645, 642), (639, 640, 652, 651), (635, 637, 649, 647), (548, 547, 636, 638), (109, 483, 630, 629), (483, 482, 633, 630), (549, 548, 638, 640), (481, 111, 631, 634), (110, 109, 629, 632), (582, 549, 640, 639), (111, 110, 632, 631), (645, 644, 641, 642), (646, 643, 644, 645), (649, 651, 652, 650), (647, 649, 650, 648), (632, 629, 641, 644), (640, 638, 650, 652), (629, 630, 642, 641), (636, 635, 647, 648), (634, 631, 643, 646), (638, 636, 648, 650), (631, 632, 644, 643), (633, 634, 646, 645), (668, 669, 664, 663), (667, 668, 663, 662), (665, 667, 662, 657), (666, 665, 657, 653), (483, 66, 656, 661), (67, 582, 664, 654), (66, 64, 655, 656), (581, 580, 662, 663), (482, 483, 661, 660), (63, 65, 653, 657), (580, 63, 657, 662), (64, 62, 658, 655), (669, 670, 654, 664), (670, 666, 653, 654), (656, 655, 666, 670), (661, 656, 670, 669), (655, 658, 665, 666), (658, 659, 667, 665), (659, 660, 668, 667), (660, 661, 669, 668), (647, 651, 649)])
_uv = me_x.uv_layers.new(name='UV贴图')
_uv.uv.foreach_set('vector', [0.2902, 0.452, 0.3288, 0.4403, 0.3359, 0.4573, 0.2938, 0.4701, 1.0, 0.9469, 1.0, 0.9839, 0.9688, 0.9839, 0.9688, 0.9469, 0.9062, 0.9469, 0.9062, 0.9839, 0.8906, 0.9839, 0.8906, 0.9469, 0.4212, 0.3644, 0.4403, 0.3288, 0.4573, 0.3359, 0.4366, 0.3747, 0.8906, 0.9469, 0.8906, 0.9839, 0.875, 0.9839, 0.875, 0.9469, 0.4403, 0.3288, 0.452, 0.2902, 0.4701, 0.2938, 0.4573, 0.3359, 0.452, 0.2902, 0.456, 0.25, 0.4744, 0.25, 0.4701, 0.2938, 0.456, 0.25, 0.452, 0.2098, 0.4701, 0.2062, 0.4744, 0.25, 0.452, 0.2098, 0.4403, 0.1712, 0.4573, 0.1641, 0.4701, 0.2062, 0.4403, 0.1712, 0.4212, 0.1356, 0.4366, 0.1253, 0.4573, 0.1641, 0.4212, 0.1356, 0.3956, 0.1044, 0.4087, 0.09131, 0.4366, 0.1253, 0.3956, 0.1044, 0.3644, 0.07876, 0.3747, 0.0634, 0.4087, 0.09131, 0.3644, 0.07876, 0.3288, 0.05972, 0.3359, 0.04266, 0.3747, 0.0634, 0.3288, 0.05972, 0.2902, 0.048, 0.2938, 0.02989, 0.3359, 0.04266, 0.2902, 0.048, 0.25, 0.04405, 0.25, 0.02558, 0.2938, 0.02989, 0.25, 0.04405, 0.2098, 0.048, 0.2062, 0.02989, 0.25, 0.02558, 0.2098, 0.048, 0.1712, 0.05972, 0.1641, 0.04266, 0.2062, 0.02989, 0.1712, 0.05972, 0.1356, 0.07876, 0.1253, 0.0634, 0.1641, 0.04266, 0.1356, 0.07876, 0.1044, 0.1044, 0.09131, 0.09131, 0.1253, 0.0634, 0.1044, 0.1044, 0.07876, 0.1356, 0.0634, 0.1253, 0.09131, 0.09131, 0.07876, 0.1356, 0.05972, 0.1712, 0.04266, 0.1641, 0.0634, 0.1253, 0.05972, 0.1712, 0.048, 0.2098, 0.02989, 0.2062, 0.04266, 0.1641, 0.048, 0.2098, 0.04405, 0.25, 0.02558, 0.25, 0.02989, 0.2062, 0.04405, 0.25, 0.048, 0.2902, 0.02989, 0.2938, 0.02558, 0.25, 0.048, 0.2902, 0.05972, 0.3288, 0.04266, 0.3359, 0.02989, 0.2938, 0.05972, 0.3288, 0.07876, 0.3644, 0.0634, 0.3747, 0.04266, 0.3359, 0.07876, 0.3644, 0.1044, 0.3956, 0.09131, 0.4087, 0.0634, 0.3747, 0.1044, 0.3956, 0.1356, 0.4212, 0.1253, 0.4366, 0.09131, 0.4087, 0.1356, 0.4212, 0.1712, 0.4403, 0.1641, 0.4573, 0.1253, 0.4366, 0.1712, 0.4403, 0.2098, 0.452, 0.2062, 0.4701, 0.1641, 0.4573, 0.1044, 0.3956, 0.07876, 0.3644, 0.07876, 0.3644, 0.1044, 0.3956, 0.0625, 0.8731, 0.0625, 0.91, 0.03125, 0.91, 0.03125, 0.8731, 0.2098, 0.452, 0.25, 0.456, 0.25, 0.4744, 0.2062, 0.4701, 0.5312, 0.6694, 0.5, 0.6694, 0.5, 0.6694, 0.5312, 0.6694, 0.03125, 0.6694, 0.03125, 0.8361, 0.0, 0.8361, 0.0, 0.6694, 0.5883, 0.6694, 0.3804, 0.6694, 0.1933, 0.6694, 0.7755, 0.6694, 0.0625, 0.6694, 0.0625, 0.8361, 0.03125, 0.8361, 0.03125, 0.6694, 0.7812, 0.6694, 0.75, 0.6694, 0.75, 0.6694, 0.7812, 0.6694, 0.09375, 0.6694, 0.09375, 0.8361, 0.0625, 0.8361, 0.0625, 0.6694, 0.5747, 0.6694, 0.6001, 0.6694, 0.6124, 0.6694, 0.5841, 0.6694, 0.125, 0.6694, 0.125, 0.8361, 0.09375, 0.8361, 0.09375, 0.6694, 0.4062, 0.6694, 0.375, 0.6694, 0.375, 0.6694, 0.4062, 0.6694, 0.1562, 0.6694, 0.1562, 0.8361, 0.125, 0.8361, 0.125, 0.6694, 0.8906, 0.6694, 0.875, 0.6694, 0.875, 0.6694, 0.8906, 0.6694, 0.1875, 0.6694, 0.1875, 0.8361, 0.1562, 0.8361, 0.1562, 0.6694, 0.6252, 0.6694, 0.6497, 0.6694, 0.6683, 0.6694, 0.6405, 0.6694, 0.2188, 0.6694, 0.2188, 0.8361, 0.1875, 0.8361, 0.1875, 0.6694, 0.2951, 0.6694, 0.319, 0.6694, 0.3004, 0.6694, 0.2729, 0.6694, 0.25, 0.6694, 0.25, 0.8361, 0.2188, 0.8361, 0.2188, 0.6694, 0.2109, 0.6694, 0.2062, 0.6694, 0.1509, 0.6694, 0.1379, 0.6694, 0.2812, 0.6694, 0.2812, 0.8361, 0.25, 0.8361, 0.25, 0.6694, 0.4974, 0.6694, 0.5233, 0.6694, 0.5272, 0.6694, 0.4987, 0.6694, 0.3125, 0.6694, 0.3125, 0.8361, 0.2812, 0.8361, 0.2812, 0.6694, 0.3438, 0.6694, 0.3438, 0.8361, 0.3125, 0.8361, 0.3125, 0.6694, 0.375, 0.6694, 0.375, 0.8361, 0.3438, 0.8361, 0.3438, 0.6694, 0.4062, 0.6694, 0.4062, 0.8361, 0.375, 0.8361, 0.375, 0.6694, 0.4375, 0.6694, 0.4375, 0.8361, 0.4062, 0.8361, 0.4062, 0.6694, 0.4688, 0.6694, 0.4687, 0.8361, 0.4375, 0.8361, 0.4375, 0.6694, 0.5, 0.6694, 0.5, 0.8361, 0.4687, 0.8361, 0.4688, 0.6694, 0.5312, 0.6694, 0.5312, 0.8361, 0.5, 0.8361, 0.5, 0.6694, 0.5625, 0.6694, 0.5625, 0.8361, 0.5312, 0.8361, 0.5312, 0.6694, 0.5938, 0.6694, 0.5938, 0.8361, 0.5625, 0.8361, 0.5625, 0.6694, 0.625, 0.6694, 0.625, 0.8361, 0.5938, 0.8361, 0.5938, 0.6694, 0.6562, 0.6694, 0.6562, 0.8361, 0.625, 0.8361, 0.625, 0.6694, 0.6875, 0.6694, 0.6875, 0.8361, 0.6562, 0.8361, 0.6562, 0.6694, 0.7188, 0.6694, 0.7188, 0.8361, 0.6875, 0.8361, 0.6875, 0.6694, 0.75, 0.6694, 0.75, 0.8361, 0.7188, 0.8361, 0.7188, 0.6694, 0.7812, 0.6694, 0.7812, 0.8361, 0.75, 0.8361, 0.75, 0.6694, 0.8125, 0.6694, 0.8125, 0.8361, 0.7812, 0.8361, 0.7812, 0.6694, 0.8438, 0.6694, 0.8438, 0.8361, 0.8125, 0.8361, 0.8125, 0.6694, 0.875, 0.6694, 0.875, 0.8361, 0.8438, 0.8361, 0.8438, 0.6694, 0.8906, 0.6694, 0.8906, 0.8361, 0.875, 0.8361, 0.875, 0.6694, 0.9375, 0.6694, 0.9375, 0.8361, 0.9062, 0.8361, 0.9062, 0.6694, 0.9688, 0.6694, 0.9688, 0.8361, 0.9375, 0.8361, 0.9375, 0.6694, 1.0, 0.6694, 1.0, 0.8361, 0.9688, 0.8361, 0.9688, 0.6694, 0.9688, 0.9469, 0.9688, 0.9839, 0.9375, 0.9839, 0.9375, 0.9469, 0.03125, 0.9469, 0.03125, 0.9839, 0.0, 0.9839, 0.0, 0.9469, 0.9375, 0.9469, 0.9375, 0.9839, 0.9062, 0.9839, 0.9062, 0.9469, 0.875, 0.9469, 0.875, 0.9839, 0.8438, 0.9839, 0.8438, 0.9469, 0.38, 0.4084, 0.3956, 0.3956, 0.4087, 0.4087, 0.3917, 0.4226, 0.8438, 0.9469, 0.8438, 0.9839, 0.8125, 0.9839, 0.8125, 0.9469, 0.8125, 0.9469, 0.8125, 0.9839, 0.7812, 0.9839, 0.7812, 0.9469, 0.7812, 0.9469, 0.7812, 0.9839, 0.75, 0.9839, 0.75, 0.9469, 0.75, 0.9469, 0.75, 0.9839, 0.7188, 0.9839, 0.7188, 0.9469, 0.7188, 0.9469, 0.7188, 0.9839, 0.6875, 0.9839, 0.6875, 0.9469, 0.6875, 0.9469, 0.6875, 0.9839, 0.6562, 0.9839, 0.6562, 0.9469, 0.6562, 0.9469, 0.6562, 0.9839, 0.625, 0.9839, 0.625, 0.9469, 0.625, 0.9469, 0.625, 0.9839, 0.5938, 0.9839, 0.5938, 0.9469, 0.5938, 0.9469, 0.5938, 0.9839, 0.5625, 0.9839, 0.5625, 0.9469, 0.5625, 0.9469, 0.5625, 0.9839, 0.5312, 0.9839, 0.5312, 0.9469, 0.5312, 0.9469, 0.5312, 0.9839, 0.5, 0.9839, 0.5, 0.9469, 0.5, 0.9469, 0.5, 0.9839, 0.4687, 0.9839, 0.4687, 0.9469, 0.4688, 0.9469, 0.4688, 0.9839, 0.4375, 0.9839, 0.4375, 0.9469, 0.4375, 0.9469, 0.4375, 0.9839, 0.4062, 0.9839, 0.4062, 0.9469, 0.4062, 0.9469, 0.4062, 0.9839, 0.375, 0.9839, 0.375, 0.9469, 0.375, 0.9469, 0.375, 0.9839, 0.3438, 0.9839, 0.3438, 0.9469, 0.3438, 0.9469, 0.3438, 0.9839, 0.3125, 0.9839, 0.3125, 0.9469, 0.3125, 0.9469, 0.3125, 0.9839, 0.2812, 0.9839, 0.2812, 0.9469, 0.2812, 0.9469, 0.2812, 0.9839, 0.25, 0.9839, 0.25, 0.9469, 0.25, 0.9469, 0.25, 0.9839, 0.2188, 0.9839, 0.2188, 0.9469, 0.2188, 0.9469, 0.2188, 0.9839, 0.1875, 0.9839, 0.1875, 0.9469, 0.1875, 0.9469, 0.1875, 0.9839, 0.1562, 0.9839, 0.1562, 0.9469, 0.1562, 0.9469, 0.1562, 0.9839, 0.125, 0.9839, 0.125, 0.9469, 0.125, 0.9469, 0.125, 0.9839, 0.09375, 0.9839, 0.09375, 0.9469, 0.09375, 0.9469, 0.09375, 0.9839, 0.0625, 0.9839, 0.0625, 0.9469, 0.0625, 0.9469, 0.0625, 0.9839, 0.03125, 0.9839, 0.03125, 0.9469, 0.3288, 0.4403, 0.3644, 0.4212, 0.3747, 0.4366, 0.3359, 0.4573, 0.2902, 0.048, 0.3288, 0.05972, 0.3288, 0.05972, 0.2902, 0.048, 0.3288, 0.4403, 0.2902, 0.452, 0.2902, 0.452, 0.3288, 0.4403, 0.1356, 0.4212, 0.1044, 0.3956, 0.1044, 0.3956, 0.1356, 0.4212, 0.25, 0.04405, 0.2902, 0.048, 0.2902, 0.048, 0.25, 0.04405, 0.3644, 0.4212, 0.3288, 0.4403, 0.3288, 0.4403, 0.3644, 0.4212, 0.1712, 0.4403, 0.1356, 0.4212, 0.1356, 0.4212, 0.1712, 0.4403, 0.2098, 0.048, 0.25, 0.04405, 0.25, 0.04405, 0.2098, 0.048, 0.38, 0.4084, 0.3644, 0.4212, 0.3644, 0.4212, 0.38, 0.4084, 0.2098, 0.452, 0.1712, 0.4403, 0.1712, 0.4403, 0.2098, 0.452, 0.1712, 0.05972, 0.2098, 0.048, 0.2098, 0.048, 0.1712, 0.05972, 0.4212, 0.3644, 0.3956, 0.3956, 0.3956, 0.3956, 0.4212, 0.3644, 0.25, 0.456, 0.2098, 0.452, 0.2098, 0.452, 0.25, 0.456, 0.1356, 0.07876, 0.1712, 0.05972, 0.1712, 0.05972, 0.1356, 0.07876, 0.4403, 0.3288, 0.4212, 0.3644, 0.4212, 0.3644, 0.4403, 0.3288, 0.1044, 0.1044, 0.1356, 0.07876, 0.1356, 0.07876, 0.1044, 0.1044, 0.452, 0.2902, 0.4403, 0.3288, 0.4403, 0.3288, 0.452, 0.2902, 0.07876, 0.1356, 0.1044, 0.1044, 0.1044, 0.1044, 0.07876, 0.1356, 0.456, 0.25, 0.452, 0.2902, 0.452, 0.2902, 0.456, 0.25, 0.05972, 0.1712, 0.07876, 0.1356, 0.07876, 0.1356, 0.05972, 0.1712, 0.452, 0.2098, 0.456, 0.25, 0.456, 0.25, 0.452, 0.2098, 0.048, 0.2098, 0.05972, 0.1712, 0.05972, 0.1712, 0.048, 0.2098, 0.4403, 0.1712, 0.452, 0.2098, 0.452, 0.2098, 0.4403, 0.1712, 0.04405, 0.25, 0.048, 0.2098, 0.048, 0.2098, 0.04405, 0.25, 0.4212, 0.1356, 0.4403, 0.1712, 0.4403, 0.1712, 0.4212, 0.1356, 0.048, 0.2902, 0.04405, 0.25, 0.04405, 0.25, 0.048, 0.2902, 0.3956, 0.1044, 0.4212, 0.1356, 0.4212, 0.1356, 0.3956, 0.1044, 0.05972, 0.3288, 0.048, 0.2902, 0.048, 0.2902, 0.05972, 0.3288, 0.3644, 0.07876, 0.3956, 0.1044, 0.3956, 0.1044, 0.3644, 0.07876, 0.07876, 0.3644, 0.05972, 0.3288, 0.05972, 0.3288, 0.07876, 0.3644, 0.3288, 0.05972, 0.3644, 0.07876, 0.3644, 0.07876, 0.3288, 0.05972, 0.2902, 0.452, 0.25, 0.456, 0.25, 0.456, 0.2902, 0.452, 0.3956, 0.3956, 0.38, 0.4084, 0.38, 0.4084, 0.3956, 0.3956, 0.3956, 0.3956, 0.4212, 0.3644, 0.4366, 0.3747, 0.4087, 0.4087, 0.9062, 0.6694, 0.9062, 0.8361, 0.8906, 0.8361, 0.8906, 0.6694, 0.3644, 0.4212, 0.38, 0.4084, 0.3917, 0.4226, 0.3747, 0.4366, 0.3956, 0.3956, 0.38, 0.4084, 0.38, 0.4084, 0.3956, 0.3956, 0.2902, 0.452, 0.25, 0.456, 0.25, 0.456, 0.2902, 0.452, 0.3288, 0.05972, 0.3644, 0.07876, 0.3644, 0.07876, 0.3288, 0.05972, 0.07876, 0.3644, 0.05972, 0.3288, 0.05972, 0.3288, 0.07876, 0.3644, 0.3644, 0.07876, 0.3956, 0.1044, 0.3956, 0.1044, 0.3644, 0.07876, 0.05972, 0.3288, 0.048, 0.2902, 0.048, 0.2902, 0.05972, 0.3288, 0.3956, 0.1044, 0.4212, 0.1356, 0.4212, 0.1356, 0.3956, 0.1044, 0.048, 0.2902, 0.04405, 0.25, 0.04405, 0.25, 0.048, 0.2902, 0.4212, 0.1356, 0.4403, 0.1712, 0.4403, 0.1712, 0.4212, 0.1356, 0.04405, 0.25, 0.048, 0.2098, 0.048, 0.2098, 0.04405, 0.25, 0.4403, 0.1712, 0.452, 0.2098, 0.452, 0.2098, 0.4403, 0.1712, 0.048, 0.2098, 0.05972, 0.1712, 0.05972, 0.1712, 0.048, 0.2098, 0.452, 0.2098, 0.456, 0.25, 0.456, 0.25, 0.452, 0.2098, 0.05972, 0.1712, 0.07876, 0.1356, 0.07876, 0.1356, 0.05972, 0.1712, 0.456, 0.25, 0.452, 0.2902, 0.452, 0.2902, 0.456, 0.25, 0.07876, 0.1356, 0.1044, 0.1044, 0.1044, 0.1044, 0.07876, 0.1356, 0.452, 0.2902, 0.4403, 0.3288, 0.4403, 0.3288, 0.452, 0.2902, 0.1044, 0.1044, 0.1356, 0.07876, 0.1356, 0.07876, 0.1044, 0.1044, 0.4403, 0.3288, 0.4212, 0.3644, 0.4212, 0.3644, 0.4403, 0.3288, 0.1356, 0.07876, 0.1712, 0.05972, 0.1712, 0.05972, 0.1356, 0.07876, 0.25, 0.456, 0.2098, 0.452, 0.2098, 0.452, 0.25, 0.456, 0.4212, 0.3644, 0.3956, 0.3956, 0.3956, 0.3956, 0.4212, 0.3644, 0.1712, 0.05972, 0.2098, 0.048, 0.2098, 0.048, 0.1712, 0.05972, 0.2098, 0.452, 0.1712, 0.4403, 0.1712, 0.4403, 0.2098, 0.452, 0.38, 0.4084, 0.3644, 0.4212, 0.3644, 0.4212, 0.38, 0.4084, 0.2098, 0.048, 0.25, 0.04405, 0.25, 0.04405, 0.2098, 0.048, 0.1712, 0.4403, 0.1356, 0.4212, 0.1356, 0.4212, 0.1712, 0.4403, 0.3644, 0.4212, 0.3288, 0.4403, 0.3288, 0.4403, 0.3644, 0.4212, 0.25, 0.04405, 0.2902, 0.048, 0.2902, 0.048, 0.25, 0.04405, 0.1356, 0.4212, 0.1044, 0.3956, 0.1044, 0.3956, 0.1356, 0.4212, 0.3288, 0.4403, 0.2902, 0.452, 0.2902, 0.452, 0.3288, 0.4403, 0.2902, 0.048, 0.3288, 0.05972, 0.3288, 0.05972, 0.2902, 0.048, 0.1044, 0.3956, 0.07876, 0.3644, 0.07876, 0.3644, 0.1044, 0.3956, 0.25, 0.3776, 0.2749, 0.3752, 0.2902, 0.452, 0.25, 0.456, 0.2749, 0.3752, 0.2988, 0.3679, 0.3288, 0.4403, 0.2902, 0.452, 0.2988, 0.3679, 0.3209, 0.3561, 0.3644, 0.4212, 0.3288, 0.4403, 0.3209, 0.3561, 0.3306, 0.3482, 0.38, 0.4084, 0.3644, 0.4212, 0.3403, 0.3403, 0.3561, 0.3209, 0.4212, 0.3644, 0.3956, 0.3956, 0.3561, 0.3209, 0.3679, 0.2988, 0.4403, 0.3288, 0.4212, 0.3644, 0.3679, 0.2988, 0.3752, 0.2749, 0.452, 0.2902, 0.4403, 0.3288, 0.3752, 0.2749, 0.3776, 0.25, 0.456, 0.25, 0.452, 0.2902, 0.3776, 0.25, 0.3752, 0.2251, 0.452, 0.2098, 0.456, 0.25, 0.3752, 0.2251, 0.3679, 0.2012, 0.4403, 0.1712, 0.452, 0.2098, 0.3679, 0.2012, 0.3561, 0.1791, 0.4212, 0.1356, 0.4403, 0.1712, 0.3561, 0.1791, 0.3403, 0.1597, 0.3956, 0.1044, 0.4212, 0.1356, 0.3403, 0.1597, 0.3209, 0.1439, 0.3644, 0.07876, 0.3956, 0.1044, 0.3209, 0.1439, 0.2988, 0.1321, 0.3288, 0.05972, 0.3644, 0.07876, 0.2988, 0.1321, 0.2749, 0.1248, 0.2902, 0.048, 0.3288, 0.05972, 0.2749, 0.1248, 0.25, 0.1224, 0.25, 0.04405, 0.2902, 0.048, 0.25, 0.1224, 0.2251, 0.1248, 0.2098, 0.048, 0.25, 0.04405, 0.2251, 0.1248, 0.2012, 0.1321, 0.1712, 0.05972, 0.2098, 0.048, 0.2012, 0.1321, 0.1791, 0.1439, 0.1356, 0.07876, 0.1712, 0.05972, 0.1791, 0.1439, 0.1597, 0.1597, 0.1044, 0.1044, 0.1356, 0.07876, 0.1597, 0.1597, 0.1439, 0.1791, 0.07876, 0.1356, 0.1044, 0.1044, 0.1439, 0.1791, 0.1321, 0.2012, 0.05972, 0.1712, 0.07876, 0.1356, 0.1321, 0.2012, 0.1248, 0.2251, 0.048, 0.2098, 0.05972, 0.1712, 0.1248, 0.2251, 0.1224, 0.25, 0.04405, 0.25, 0.048, 0.2098, 0.1224, 0.25, 0.1248, 0.2749, 0.048, 0.2902, 0.04405, 0.25, 0.1248, 0.2749, 0.1321, 0.2988, 0.05972, 0.3288, 0.048, 0.2902, 0.1321, 0.2988, 0.1439, 0.3209, 0.07876, 0.3644, 0.05972, 0.3288, 0.1439, 0.3209, 0.1597, 0.3403, 0.1044, 0.3956, 0.07876, 0.3644, 0.1597, 0.3403, 0.1791, 0.3561, 0.1356, 0.4212, 0.1044, 0.3956, 0.1791, 0.3561, 0.2012, 0.3679, 0.1712, 0.4403, 0.1356, 0.4212, 0.2012, 0.3679, 0.2251, 0.3752, 0.2098, 0.452, 0.1712, 0.4403, 0.2251, 0.3752, 0.25, 0.3776, 0.25, 0.456, 0.2098, 0.452, 0.3306, 0.3482, 0.3403, 0.3403, 0.3956, 0.3956, 0.38, 0.4084, 0.2689, 0.345, 0.2749, 0.3752, 0.25, 0.3776, 0.2871, 0.3395, 0.2988, 0.3679, 0.2749, 0.3752, 0.3038, 0.3305, 0.3209, 0.3561, 0.2988, 0.3679, 0.3111, 0.3245, 0.3306, 0.3482, 0.3209, 0.3561, 0.3305, 0.3038, 0.3561, 0.3209, 0.3403, 0.3403, 0.3395, 0.2871, 0.3679, 0.2988, 0.3561, 0.3209, 0.345, 0.2689, 0.3752, 0.2749, 0.3679, 0.2988, 0.3468, 0.25, 0.3776, 0.25, 0.3752, 0.2749, 0.345, 0.2311, 0.3752, 0.2251, 0.3776, 0.25, 0.3395, 0.2129, 0.3679, 0.2012, 0.3752, 0.2251, 0.3305, 0.1962, 0.3561, 0.1791, 0.3679, 0.2012, 0.3185, 0.1815, 0.3403, 0.1597, 0.3561, 0.1791, 0.3038, 0.1695, 0.3209, 0.1439, 0.3403, 0.1597, 0.2871, 0.1605, 0.2988, 0.1321, 0.3209, 0.1439, 0.2689, 0.155, 0.2749, 0.1248, 0.2988, 0.1321, 0.25, 0.1532, 0.25, 0.1224, 0.2749, 0.1248, 0.2311, 0.155, 0.2251, 0.1248, 0.25, 0.1224, 0.2129, 0.1605, 0.2012, 0.1321, 0.2251, 0.1248, 0.1962, 0.1695, 0.1791, 0.1439, 0.2012, 0.1321, 0.1815, 0.1815, 0.1597, 0.1597, 0.1791, 0.1439, 0.1695, 0.1962, 0.1439, 0.1791, 0.1597, 0.1597, 0.1605, 0.2129, 0.1321, 0.2012, 0.1439, 0.1791, 0.155, 0.2311, 0.1248, 0.2251, 0.1321, 0.2012, 0.1532, 0.25, 0.1224, 0.25, 0.1248, 0.2251, 0.155, 0.2689, 0.1248, 0.2749, 0.1224, 0.25, 0.1605, 0.2871, 0.1321, 0.2988, 0.1248, 0.2749, 0.1695, 0.3038, 0.1439, 0.3209, 0.1321, 0.2988, 0.1815, 0.3185, 0.1597, 0.3403, 0.1439, 0.3209, 0.1962, 0.3305, 0.1791, 0.3561, 0.1597, 0.3403, 0.2129, 0.3395, 0.2012, 0.3679, 0.1791, 0.3561, 0.2311, 0.345, 0.2251, 0.3752, 0.2012, 0.3679, 0.25, 0.3468, 0.25, 0.3776, 0.2251, 0.3752, 0.3185, 0.3185, 0.3403, 0.3403, 0.3306, 0.3482, 0.6736, 0.6694, 0.6965, 0.6694, 0.7228, 0.6694, 0.6958, 0.6694, 0.7579, 0.6694, 0.7173, 0.6694, 0.8256, 0.6694, 0.8308, 0.6694, 0.4455, 0.6694, 0.4714, 0.6694, 0.4701, 0.6694, 0.4416, 0.6694, 0.0, 0.0, 0.0, 0.0, 0.0, 0.0, 0.0, 0.0, 0.0, 0.0, 0.0, 0.0, 0.0, 0.0, 0.0, 0.0, 0.0, 0.0, 0.0, 0.0, 0.0, 0.0, 0.0, 0.0, 0.0, 0.0, 0.0, 0.0, 0.0, 0.0, 0.0, 0.0, 0.0, 0.0, 0.0, 0.0, 0.0, 0.0, 0.0, 0.0, 0.0, 0.0, 0.0, 0.0, 0.0, 0.0, 0.0, 0.0, 0.0, 0.0, 0.0, 0.0, 0.0, 0.0, 0.0, 0.0, 0.0, 0.0, 0.0, 0.0, 0.0, 0.0, 0.0, 0.0, 0.0, 0.0, 0.2722, 0.6694, 0.2951, 0.6694, 0.2729, 0.6694, 0.2459, 0.6694, 0.6001, 0.6694, 0.6252, 0.6694, 0.6405, 0.6694, 0.6124, 0.6694, 0.7374, 0.6694, 0.7533, 0.6694, 0.7978, 0.6694, 0.7744, 0.6694, 0.2313, 0.6694, 0.2507, 0.6694, 0.2196, 0.6694, 0.1944, 0.6694, 0.3438, 0.6694, 0.3125, 0.6694, 0.3125, 0.6694, 0.3438, 0.6694, 0.6965, 0.6694, 0.7181, 0.6694, 0.7491, 0.6694, 0.7228, 0.6694, 0.7173, 0.6694, 0.5883, 0.6694, 0.7755, 0.6694, 0.8256, 0.6694, 0.7608, 0.6694, 0.7579, 0.6694, 0.8308, 0.6694, 0.8247, 0.6694, 0.2062, 0.6694, 0.2155, 0.6694, 0.171, 0.6694, 0.1509, 0.6694, 0.319, 0.6694, 0.3436, 0.6694, 0.3283, 0.6694, 0.3004, 0.6694, 0.6497, 0.6694, 0.6736, 0.6694, 0.6958, 0.6694, 0.6683, 0.6694, 0.7626, 0.6694, 0.7608, 0.6694, 0.8247, 0.6694, 0.8179, 0.6694, 0.4197, 0.6694, 0.4455, 0.6694, 0.4416, 0.6694, 0.4131, 0.6694, 0.3804, 0.6694, 0.2514, 0.6694, 0.1431, 0.6694, 0.1933, 0.6694, 0.2507, 0.6694, 0.2722, 0.6694, 0.2459, 0.6694, 0.2196, 0.6694, 0.394, 0.6694, 0.4197, 0.6694, 0.4131, 0.6694, 0.3847, 0.6694, 0.5491, 0.6694, 0.5747, 0.6694, 0.5841, 0.6694, 0.5557, 0.6694, 0.2155, 0.6694, 0.2313, 0.6694, 0.1944, 0.6694, 0.171, 0.6694, 0.3436, 0.6694, 0.3686, 0.6694, 0.3564, 0.6694, 0.3283, 0.6694, 0.9688, 0.6694, 0.9375, 0.6694, 0.9375, 0.6694, 0.9688, 0.6694, 0.9062, 0.6694, 0.8906, 0.6694, 0.8906, 0.6694, 0.9062, 0.6694, 0.875, 0.6694, 0.8438, 0.6694, 0.8438, 0.6694, 0.875, 0.6694, 0.8125, 0.6694, 0.7812, 0.6694, 0.7812, 0.6694, 0.8125, 0.6694, 0.7188, 0.6694, 0.6875, 0.6694, 0.6875, 0.6694, 0.7188, 0.6694, 0.6562, 0.6694, 0.625, 0.6694, 0.625, 0.6694, 0.6562, 0.6694, 0.5938, 0.6694, 0.5625, 0.6694, 0.5625, 0.6694, 0.5938, 0.6694, 0.5625, 0.6694, 0.5312, 0.6694, 0.5312, 0.6694, 0.5625, 0.6694, 0.5, 0.6694, 0.4688, 0.6694, 0.4688, 0.6694, 0.5, 0.6694, 0.4375, 0.6694, 0.4062, 0.6694, 0.4062, 0.6694, 0.4375, 0.6694, 0.375, 0.6694, 0.3438, 0.6694, 0.3438, 0.6694, 0.375, 0.6694, 0.2812, 0.6694, 0.25, 0.6694, 0.25, 0.6694, 0.2812, 0.6694, 0.2188, 0.6694, 0.1875, 0.6694, 0.1875, 0.6694, 0.2188, 0.6694, 0.1562, 0.6694, 0.125, 0.6694, 0.125, 0.6694, 0.1562, 0.6694, 0.09375, 0.6694, 0.0625, 0.6694, 0.0625, 0.6694, 0.09375, 0.6694, 0.0625, 0.6694, 0.03125, 0.6694, 0.03125, 0.6694, 0.0625, 0.6694, 1.0, 0.6694, 0.9688, 0.6694, 0.9688, 0.6694, 1.0, 0.6694, 0.7533, 0.6694, 0.7626, 0.6694, 0.8179, 0.6694, 0.7978, 0.6694, 0.9375, 0.6694, 0.9062, 0.6694, 0.9062, 0.6694, 0.9375, 0.6694, 0.8438, 0.6694, 0.8125, 0.6694, 0.8125, 0.6694, 0.8437, 0.6694, 0.7181, 0.6694, 0.7374, 0.6694, 0.7744, 0.6694, 0.7491, 0.6694, 0.75, 0.6694, 0.7188, 0.6694, 0.7188, 0.6694, 0.75, 0.6694, 0.6875, 0.6694, 0.6562, 0.6694, 0.6562, 0.6694, 0.6875, 0.6694, 0.625, 0.6694, 0.5938, 0.6694, 0.5938, 0.6694, 0.625, 0.6694, 0.5233, 0.6694, 0.5491, 0.6694, 0.5557, 0.6694, 0.5272, 0.6694, 0.4714, 0.6694, 0.4974, 0.6694, 0.4987, 0.6694, 0.4701, 0.6694, 0.4688, 0.6694, 0.4375, 0.6694, 0.4375, 0.6694, 0.4688, 0.6694, 0.3686, 0.6694, 0.394, 0.6694, 0.3847, 0.6694, 0.3564, 0.6694, 0.3125, 0.6694, 0.2812, 0.6694, 0.2812, 0.6694, 0.3125, 0.6694, 0.25, 0.6694, 0.2188, 0.6694, 0.2188, 0.6694, 0.25, 0.6694, 0.1875, 0.6694, 0.1562, 0.6694, 0.1562, 0.6694, 0.1875, 0.6694, 0.125, 0.6694, 0.09375, 0.6694, 0.09375, 0.6694, 0.125, 0.6694, 0.2514, 0.6694, 0.2109, 0.6694, 0.1379, 0.6694, 0.1431, 0.6694, 0.4464, 0.6694, 0.3804, 0.6694, 0.5883, 0.6694, 0.5879, 0.6694, 0.7173, 0.6694, 0.7579, 0.6694, 0.6529, 0.6694, 0.7626, 0.6694, 0.7533, 0.6694, 0.6583, 0.6694, 0.7374, 0.6694, 0.7181, 0.6694, 0.6388, 0.6694, 0.6965, 0.6694, 0.6736, 0.6694, 0.6086, 0.6694, 0.6497, 0.6694, 0.6252, 0.6694, 0.5729, 0.6694, 0.6001, 0.6694, 0.5747, 0.6694, 0.5343, 0.6694, 0.5491, 0.6694, 0.5233, 0.6694, 0.4944, 0.6694, 0.4974, 0.6694, 0.4714, 0.6694, 0.4543, 0.6694, 0.4455, 0.6694, 0.4197, 0.6694, 0.4149, 0.6694, 0.394, 0.6694, 0.3686, 0.6694, 0.3776, 0.6694, 0.3436, 0.6694, 0.319, 0.6694, 0.3441, 0.6694, 0.2951, 0.6694, 0.2722, 0.6694, 0.3183, 0.6694, 0.2507, 0.6694, 0.2313, 0.6694, 0.3085, 0.6694, 0.2155, 0.6694, 0.2062, 0.6694, 0.3379, 0.6694, 0.2109, 0.6694, 0.2514, 0.6694, 0.3809, 0.6694, 0.2514, 0.6694, 0.3804, 0.6694, 0.6309, 0.6694, 0.7579, 0.6694, 0.7608, 0.6694, 0.5224, 0.6694, 0.5883, 0.6694, 0.7173, 0.6694, 0.643, 0.6694, 0.7608, 0.6694, 0.7626, 0.6694, 0.6602, 0.6694, 0.7533, 0.6694, 0.7374, 0.6694, 0.6505, 0.6694, 0.7181, 0.6694, 0.6965, 0.6694, 0.6246, 0.6694, 0.6736, 0.6694, 0.6497, 0.6694, 0.5912, 0.6694, 0.6252, 0.6694, 0.6001, 0.6694, 0.5538, 0.6694, 0.5747, 0.6694, 0.5491, 0.6694, 0.5145, 0.6694, 0.5233, 0.6694, 0.4974, 0.6694, 0.4743, 0.6694, 0.4714, 0.6694, 0.4455, 0.6694, 0.4344, 0.6694, 0.4197, 0.6694, 0.394, 0.6694, 0.3959, 0.6694, 0.3686, 0.6694, 0.3436, 0.6694, 0.3602, 0.6694, 0.319, 0.6694, 0.2951, 0.6694, 0.3299, 0.6694, 0.2722, 0.6694, 0.2507, 0.6694, 0.3105, 0.6694, 0.2313, 0.6694, 0.2155, 0.6694, 0.3159, 0.6694, 0.2062, 0.6694, 0.2109, 0.6694, 1.0, 0.6694, 0.9688, 0.6694, 0.9691, 0.6694, 0.9998, 0.6694, 0.007569, 0.6694, 0.9581, 0.6694, 0.7755, 0.6694, 0.1933, 0.6694, 0.9375, 0.6694, 0.9062, 0.6694, 0.9063, 0.6694, 0.9375, 0.6694, 0.9375, 0.6694, 0.9063, 0.6694, 0.8308, 0.6694, 0.8256, 0.6694, 0.875, 0.6694, 0.8438, 0.6694, 0.8437, 0.6694, 0.875, 0.6694, 0.875, 0.6694, 0.8437, 0.6694, 0.7978, 0.6694, 0.8179, 0.6694, 0.8125, 0.6694, 0.7812, 0.6694, 0.7812, 0.6694, 0.8125, 0.6694, 0.8125, 0.6694, 0.7812, 0.6694, 0.7491, 0.6694, 0.7744, 0.6694, 0.75, 0.6694, 0.7188, 0.6694, 0.7187, 0.6694, 0.7499, 0.6694, 0.7499, 0.6694, 0.7187, 0.6694, 0.6958, 0.6694, 0.7228, 0.6694, 0.6875, 0.6694, 0.6562, 0.6694, 0.6562, 0.6694, 0.6874, 0.6694, 0.6874, 0.6694, 0.6562, 0.6694, 0.6405, 0.6694, 0.6683, 0.6694, 0.625, 0.6694, 0.5938, 0.6694, 0.5937, 0.6694, 0.6249, 0.6694, 0.6249, 0.6694, 0.5937, 0.6694, 0.5841, 0.6694, 0.6124, 0.6694, 0.5625, 0.6694, 0.5312, 0.6694, 0.5312, 0.6694, 0.5624, 0.6694, 0.5624, 0.6694, 0.5312, 0.6694, 0.5272, 0.6694, 0.5557, 0.6694, 0.5, 0.6694, 0.4688, 0.6694, 0.4687, 0.6694, 0.4999, 0.6694, 0.4999, 0.6694, 0.4687, 0.6694, 0.4701, 0.6694, 0.4987, 0.6694, 0.4375, 0.6694, 0.4062, 0.6694, 0.4062, 0.6694, 0.4375, 0.6694, 0.4375, 0.6694, 0.4062, 0.6694, 0.4131, 0.6694, 0.4416, 0.6694, 0.375, 0.6694, 0.3438, 0.6694, 0.3438, 0.6694, 0.375, 0.6694, 0.375, 0.6694, 0.3438, 0.6694, 0.3564, 0.6694, 0.3847, 0.6694, 0.3125, 0.6694, 0.2812, 0.6694, 0.2813, 0.6694, 0.3125, 0.6694, 0.3125, 0.6694, 0.2813, 0.6694, 0.3004, 0.6694, 0.3283, 0.6694, 0.25, 0.6694, 0.2188, 0.6694, 0.2188, 0.6694, 0.2501, 0.6694, 0.2501, 0.6694, 0.2188, 0.6694, 0.2459, 0.6694, 0.2729, 0.6694, 0.1875, 0.6694, 0.1562, 0.6694, 0.1563, 0.6694, 0.1876, 0.6694, 0.1876, 0.6694, 0.1563, 0.6694, 0.1944, 0.6694, 0.2196, 0.6694, 0.125, 0.6694, 0.09375, 0.6694, 0.09383, 0.6694, 0.1251, 0.6694, 0.1251, 0.6694, 0.09383, 0.6694, 0.1509, 0.6694, 0.171, 0.6694, 0.0625, 0.6694, 0.03125, 0.6694, 0.03132, 0.6694, 0.06258, 0.6694, 0.06258, 0.6694, 0.03132, 0.6694, 0.1431, 0.6694, 0.1379, 0.6694, 0.03125, 0.6694, 0.0, 0.6694, 0.000357, 0.6694, 0.03132, 0.6694, 0.03132, 0.6694, 0.000357, 0.6694, 0.1933, 0.6694, 0.1431, 0.6694, 0.9062, 0.6694, 0.8906, 0.6694, 0.8906, 0.6694, 0.9063, 0.6694, 0.9063, 0.6694, 0.8906, 0.6694, 0.8247, 0.6694, 0.8308, 0.6694, 0.9688, 0.6694, 0.9375, 0.6694, 0.9375, 0.6694, 0.9685, 0.6694, 0.9685, 0.6694, 0.9375, 0.6694, 0.8256, 0.6694, 0.7755, 0.6694, 0.8906, 0.6694, 0.875, 0.6694, 0.875, 0.6694, 0.8906, 0.6694, 0.8906, 0.6694, 0.875, 0.6694, 0.8179, 0.6694, 0.8247, 0.6694, 0.8437, 0.6694, 0.8125, 0.6694, 0.8125, 0.6694, 0.8437, 0.6694, 0.8437, 0.6694, 0.8125, 0.6694, 0.7744, 0.6694, 0.7978, 0.6694, 0.7812, 0.6694, 0.75, 0.6694, 0.7499, 0.6694, 0.7812, 0.6694, 0.7812, 0.6694, 0.7499, 0.6694, 0.7228, 0.6694, 0.7491, 0.6694, 0.7188, 0.6694, 0.6875, 0.6694, 0.6874, 0.6694, 0.7187, 0.6694, 0.7187, 0.6694, 0.6874, 0.6694, 0.6683, 0.6694, 0.6958, 0.6694, 0.6562, 0.6694, 0.625, 0.6694, 0.6249, 0.6694, 0.6562, 0.6694, 0.6562, 0.6694, 0.6249, 0.6694, 0.6124, 0.6694, 0.6405, 0.6694, 0.5938, 0.6694, 0.5625, 0.6694, 0.5624, 0.6694, 0.5937, 0.6694, 0.5937, 0.6694, 0.5624, 0.6694, 0.5557, 0.6694, 0.5841, 0.6694, 0.5312, 0.6694, 0.5, 0.6694, 0.4999, 0.6694, 0.5312, 0.6694, 0.5312, 0.6694, 0.4999, 0.6694, 0.4987, 0.6694, 0.5272, 0.6694, 0.4688, 0.6694, 0.4375, 0.6694, 0.4375, 0.6694, 0.4687, 0.6694, 0.4687, 0.6694, 0.4375, 0.6694, 0.4416, 0.6694, 0.4701, 0.6694, 0.4062, 0.6694, 0.375, 0.6694, 0.375, 0.6694, 0.4062, 0.6694, 0.4062, 0.6694, 0.375, 0.6694, 0.3847, 0.6694, 0.4131, 0.6694, 0.3438, 0.6694, 0.3125, 0.6694, 0.3125, 0.6694, 0.3438, 0.6694, 0.3438, 0.6694, 0.3125, 0.6694, 0.3283, 0.6694, 0.3564, 0.6694, 0.2812, 0.6694, 0.25, 0.6694, 0.2501, 0.6694, 0.2813, 0.6694, 0.2813, 0.6694, 0.2501, 0.6694, 0.2729, 0.6694, 0.3004, 0.6694, 0.2188, 0.6694, 0.1875, 0.6694, 0.1876, 0.6694, 0.2188, 0.6694, 0.2188, 0.6694, 0.1876, 0.6694, 0.2196, 0.6694, 0.2459, 0.6694, 0.1562, 0.6694, 0.125, 0.6694, 0.1251, 0.6694, 0.1563, 0.6694, 0.1563, 0.6694, 0.1251, 0.6694, 0.171, 0.6694, 0.1944, 0.6694, 0.09375, 0.6694, 0.0625, 0.6694, 0.06258, 0.6694, 0.09383, 0.6694, 0.09383, 0.6694, 0.06258, 0.6694, 0.1379, 0.6694, 0.1509, 0.6694, 0.03125, 0.6694, 0.0, 0.6694, 0.0, 0.6694, 0.03125, 0.6694, 0.9688, 0.9839, 1.0, 0.9839, 0.9998, 1.0, 0.9689, 1.0, 0.2966, 0.4854, 0.2503, 0.49, 0.25, 0.4744, 0.2938, 0.4701, 0.9375, 0.9839, 0.9688, 0.9839, 0.9686, 1.0, 0.9377, 1.0, 0.3416, 0.4718, 0.2971, 0.4853, 0.2938, 0.4701, 0.3359, 0.4573, 0.9062, 0.9839, 0.9375, 0.9839, 0.9373, 1.0, 0.9064, 1.0, 0.3831, 0.4497, 0.3421, 0.4716, 0.3359, 0.4573, 0.3747, 0.4366, 0.8906, 0.9839, 0.9062, 0.9839, 0.9061, 1.0, 0.8906, 1.0, 0.4015, 0.4346, 0.3835, 0.4494, 0.3747, 0.4366, 0.3917, 0.4226, 0.8438, 0.9839, 0.875, 0.9839, 0.8748, 1.0, 0.8439, 1.0, 0.4494, 0.3835, 0.4199, 0.4195, 0.4087, 0.4087, 0.4366, 0.3747, 0.8125, 0.9839, 0.8438, 0.9839, 0.8436, 1.0, 0.8127, 1.0, 0.4716, 0.3421, 0.4497, 0.3831, 0.4366, 0.3747, 0.4573, 0.3359, 0.7812, 0.9839, 0.8125, 0.9839, 0.8123, 1.0, 0.7814, 1.0, 0.4853, 0.2971, 0.4718, 0.3416, 0.4573, 0.3359, 0.4701, 0.2938, 0.75, 0.9839, 0.7812, 0.9839, 0.7811, 1.0, 0.7502, 1.0, 0.49, 0.2503, 0.4854, 0.2966, 0.4701, 0.2938, 0.4744, 0.25, 0.7188, 0.9839, 0.75, 0.9839, 0.7498, 1.0, 0.7189, 1.0, 0.4854, 0.2034, 0.49, 0.2497, 0.4744, 0.25, 0.4701, 0.2062, 0.6875, 0.9839, 0.7188, 0.9839, 0.7186, 1.0, 0.6877, 1.0, 0.4718, 0.1584, 0.4853, 0.2029, 0.4701, 0.2062, 0.4573, 0.1641, 0.6562, 0.9839, 0.6875, 0.9839, 0.6873, 1.0, 0.6564, 1.0, 0.4497, 0.1169, 0.4716, 0.1579, 0.4573, 0.1641, 0.4366, 0.1253, 0.625, 0.9839, 0.6562, 0.9839, 0.6561, 1.0, 0.6252, 1.0, 0.4199, 0.0805, 0.4494, 0.1165, 0.4366, 0.1253, 0.4087, 0.09131, 0.5938, 0.9839, 0.625, 0.9839, 0.6248, 1.0, 0.5939, 1.0, 0.3835, 0.05062, 0.4195, 0.08013, 0.4087, 0.09131, 0.3747, 0.0634, 0.5625, 0.9839, 0.5938, 0.9839, 0.5936, 1.0, 0.5627, 1.0, 0.3421, 0.02839, 0.3831, 0.05032, 0.3747, 0.0634, 0.3359, 0.04266, 0.5312, 0.9839, 0.5625, 0.9839, 0.5623, 1.0, 0.5314, 1.0, 0.2971, 0.01469, 0.3416, 0.02819, 0.3359, 0.04266, 0.2938, 0.02989, 0.5, 0.9839, 0.5312, 0.9839, 0.5311, 1.0, 0.5002, 1.0, 0.2503, 0.01003, 0.2966, 0.01459, 0.2938, 0.02989, 0.25, 0.02558, 0.4687, 0.9839, 0.5, 0.9839, 0.4998, 1.0, 0.4689, 1.0, 0.2034, 0.01459, 0.2497, 0.01003, 0.25, 0.02558, 0.2062, 0.02989, 0.4375, 0.9839, 0.4688, 0.9839, 0.4686, 1.0, 0.4377, 1.0, 0.1584, 0.02819, 0.2029, 0.01469, 0.2062, 0.02989, 0.1641, 0.04266, 0.4062, 0.9839, 0.4375, 0.9839, 0.4373, 1.0, 0.4064, 1.0, 0.1169, 0.05032, 0.1579, 0.02839, 0.1641, 0.04266, 0.1253, 0.0634, 0.375, 0.9839, 0.4062, 0.9839, 0.4061, 1.0, 0.3752, 1.0, 0.0805, 0.08013, 0.1165, 0.05062, 0.1253, 0.0634, 0.09131, 0.09131, 0.3438, 0.9839, 0.375, 0.9839, 0.3748, 1.0, 0.3439, 1.0, 0.05062, 0.1165, 0.08013, 0.0805, 0.09131, 0.09131, 0.0634, 0.1253, 0.3125, 0.9839, 0.3438, 0.9839, 0.3436, 1.0, 0.3127, 1.0, 0.02839, 0.1579, 0.05032, 0.1169, 0.0634, 0.1253, 0.04266, 0.1641, 0.2812, 0.9839, 0.3125, 0.9839, 0.3123, 1.0, 0.2814, 1.0, 0.01469, 0.2029, 0.02819, 0.1584, 0.04266, 0.1641, 0.02989, 0.2062, 0.25, 0.9839, 0.2812, 0.9839, 0.2811, 1.0, 0.2502, 1.0, 0.01003, 0.2497, 0.01459, 0.2034, 0.02989, 0.2062, 0.02558, 0.25, 0.2188, 0.9839, 0.25, 0.9839, 0.2498, 1.0, 0.2189, 1.0, 0.01459, 0.2966, 0.01003, 0.2503, 0.02558, 0.25, 0.02989, 0.2938, 0.1875, 0.9839, 0.2188, 0.9839, 0.2186, 1.0, 0.1877, 1.0, 0.02819, 0.3416, 0.01469, 0.2971, 0.02989, 0.2938, 0.04266, 0.3359, 0.1562, 0.9839, 0.1875, 0.9839, 0.1873, 1.0, 0.1564, 1.0, 0.05032, 0.3831, 0.02839, 0.3421, 0.04266, 0.3359, 0.0634, 0.3747, 0.125, 0.9839, 0.1562, 0.9839, 0.1561, 1.0, 0.1252, 1.0, 0.08013, 0.4195, 0.05062, 0.3835, 0.0634, 0.3747, 0.09131, 0.4087, 0.09375, 0.9839, 0.125, 0.9839, 0.1248, 1.0, 0.09393, 1.0, 0.1165, 0.4494, 0.0805, 0.4199, 0.09131, 0.4087, 0.1253, 0.4366, 0.0625, 0.9839, 0.09375, 0.9839, 0.09357, 1.0, 0.06268, 1.0, 0.1579, 0.4716, 0.1169, 0.4497, 0.1253, 0.4366, 0.1641, 0.4573, 0.03125, 0.9839, 0.0625, 0.9839, 0.06232, 1.0, 0.03143, 1.0, 0.2029, 0.4853, 0.1584, 0.4718, 0.1641, 0.4573, 0.2062, 0.4701, 0.0, 0.9839, 0.03125, 0.9839, 0.03107, 1.0, 0.0001773, 1.0, 0.2497, 0.49, 0.2034, 0.4854, 0.2062, 0.4701, 0.25, 0.4744, 0.875, 0.9839, 0.8906, 0.9839, 0.8906, 1.0, 0.8752, 1.0, 0.4195, 0.4199, 0.4015, 0.4346, 0.3917, 0.4226, 0.4087, 0.4087, 0.25, 0.456, 0.2902, 0.452, 0.2938, 0.4701, 0.25, 0.4744, 0.09375, 0.8731, 0.09375, 0.91, 0.0625, 0.91, 0.0625, 0.8731, 0.125, 0.8731, 0.125, 0.91, 0.09375, 0.91, 0.09375, 0.8731, 0.1562, 0.8731, 0.1562, 0.91, 0.125, 0.91, 0.125, 0.8731, 0.1875, 0.8731, 0.1875, 0.91, 0.1562, 0.91, 0.1562, 0.8731, 0.2188, 0.8731, 0.2188, 0.91, 0.1875, 0.91, 0.1875, 0.8731, 0.25, 0.8731, 0.25, 0.91, 0.2188, 0.91, 0.2188, 0.8731, 0.2812, 0.8731, 0.2812, 0.91, 0.25, 0.91, 0.25, 0.8731, 0.3125, 0.8731, 0.3125, 0.91, 0.2812, 0.91, 0.2812, 0.8731, 0.3438, 0.8731, 0.3438, 0.91, 0.3125, 0.91, 0.3125, 0.8731, 0.375, 0.8731, 0.375, 0.91, 0.3438, 0.91, 0.3438, 0.8731, 0.4062, 0.8731, 0.4062, 0.91, 0.375, 0.91, 0.375, 0.8731, 0.4375, 0.8731, 0.4375, 0.91, 0.4062, 0.91, 0.4062, 0.8731, 0.4687, 0.8731, 0.4687, 0.91, 0.4375, 0.91, 0.4375, 0.8731, 0.5312, 0.6694, 0.5, 0.6694, 0.5, 0.6694, 0.5312, 0.6694, 0.5312, 0.6694, 0.5312, 0.6694, 0.5312, 0.6694, 0.5312, 0.6694, 0.5625, 0.8731, 0.5625, 0.91, 0.5312, 0.91, 0.5312, 0.8731, 0.5938, 0.8731, 0.5938, 0.91, 0.5625, 0.91, 0.5625, 0.8731, 0.625, 0.8731, 0.625, 0.91, 0.5938, 0.91, 0.5938, 0.8731, 0.6562, 0.8731, 0.6562, 0.91, 0.625, 0.91, 0.625, 0.8731, 0.6875, 0.8731, 0.6875, 0.91, 0.6562, 0.91, 0.6562, 0.8731, 0.7188, 0.8731, 0.7188, 0.91, 0.6875, 0.91, 0.6875, 0.8731, 0.75, 0.8731, 0.75, 0.91, 0.7188, 0.91, 0.7188, 0.8731, 0.7812, 0.8731, 0.7812, 0.91, 0.75, 0.91, 0.75, 0.8731, 0.8125, 0.8731, 0.8125, 0.91, 0.7812, 0.91, 0.7812, 0.8731, 0.8438, 0.8731, 0.8438, 0.91, 0.8125, 0.91, 0.8125, 0.8731, 0.875, 0.8731, 0.875, 0.91, 0.8438, 0.91, 0.8438, 0.8731, 0.9375, 0.8731, 0.9375, 0.91, 0.9062, 0.91, 0.9062, 0.8731, 0.03125, 0.8731, 0.03125, 0.91, 0.0, 0.91, 0.0, 0.8731, 0.9688, 0.8731, 0.9688, 0.91, 0.9375, 0.91, 0.9375, 0.8731, 0.8906, 0.8731, 0.8906, 0.91, 0.875, 0.91, 0.875, 0.8731, 0.9062, 0.8731, 0.9062, 0.91, 0.8906, 0.91, 0.8906, 0.8731, 1.0, 0.8731, 1.0, 0.91, 0.9688, 0.91, 0.9688, 0.8731, 1.0, 0.8361, 1.0, 0.8731, 0.9688, 0.8731, 0.9688, 0.8361, 0.9062, 0.8361, 0.9062, 0.8731, 0.8906, 0.8731, 0.8906, 0.8361, 0.8906, 0.8361, 0.8906, 0.8731, 0.875, 0.8731, 0.875, 0.8361, 0.9688, 0.8361, 0.9688, 0.8731, 0.9375, 0.8731, 0.9375, 0.8361, 0.03125, 0.8361, 0.03125, 0.8731, 0.0, 0.8731, 0.0, 0.8361, 0.9375, 0.8361, 0.9375, 0.8731, 0.9062, 0.8731, 0.9062, 0.8361, 0.875, 0.8361, 0.875, 0.8731, 0.8438, 0.8731, 0.8438, 0.8361, 0.8438, 0.8361, 0.8438, 0.8731, 0.8125, 0.8731, 0.8125, 0.8361, 0.8125, 0.8361, 0.8125, 0.8731, 0.7812, 0.8731, 0.7812, 0.8361, 0.7812, 0.8361, 0.7812, 0.8731, 0.75, 0.8731, 0.75, 0.8361, 0.75, 0.8361, 0.75, 0.8731, 0.7188, 0.8731, 0.7188, 0.8361, 0.7188, 0.8361, 0.7188, 0.8731, 0.6875, 0.8731, 0.6875, 0.8361, 0.6875, 0.8361, 0.6875, 0.8731, 0.6562, 0.8731, 0.6562, 0.8361, 0.6562, 0.8361, 0.6562, 0.8731, 0.625, 0.8731, 0.625, 0.8361, 0.625, 0.8361, 0.625, 0.8731, 0.5938, 0.8731, 0.5938, 0.8361, 0.5938, 0.8361, 0.5938, 0.8731, 0.5625, 0.8731, 0.5625, 0.8361, 0.5625, 0.8361, 0.5625, 0.8731, 0.5312, 0.8731, 0.5312, 0.8361, 0.4688, 0.6694, 0.5, 0.6694, 0.5, 0.6694, 0.4688, 0.6694, 0.5312, 0.8731, 0.5, 0.8731, 0.5, 0.8731, 0.5312, 0.8731, 0.4687, 0.8361, 0.4687, 0.8731, 0.4375, 0.8731, 0.4375, 0.8361, 0.4375, 0.8361, 0.4375, 0.8731, 0.4062, 0.8731, 0.4062, 0.8361, 0.4062, 0.8361, 0.4062, 0.8731, 0.375, 0.8731, 0.375, 0.8361, 0.375, 0.8361, 0.375, 0.8731, 0.3438, 0.8731, 0.3438, 0.8361, 0.3438, 0.8361, 0.3438, 0.8731, 0.3125, 0.8731, 0.3125, 0.8361, 0.3125, 0.8361, 0.3125, 0.8731, 0.2812, 0.8731, 0.2812, 0.8361, 0.2812, 0.8361, 0.2812, 0.8731, 0.25, 0.8731, 0.25, 0.8361, 0.25, 0.8361, 0.25, 0.8731, 0.2188, 0.8731, 0.2188, 0.8361, 0.2188, 0.8361, 0.2188, 0.8731, 0.1875, 0.8731, 0.1875, 0.8361, 0.1875, 0.8361, 0.1875, 0.8731, 0.1562, 0.8731, 0.1562, 0.8361, 0.1562, 0.8361, 0.1562, 0.8731, 0.125, 0.8731, 0.125, 0.8361, 0.125, 0.8361, 0.125, 0.8731, 0.09375, 0.8731, 0.09375, 0.8361, 0.09375, 0.8361, 0.09375, 0.8731, 0.0625, 0.8731, 0.0625, 0.8361, 0.0625, 0.8361, 0.0625, 0.8731, 0.03125, 0.8731, 0.03125, 0.8361, 0.0625, 0.91, 0.0625, 0.9469, 0.03125, 0.9469, 0.03125, 0.91, 0.09375, 0.91, 0.09375, 0.9469, 0.0625, 0.9469, 0.0625, 0.91, 0.125, 0.91, 0.125, 0.9469, 0.09375, 0.9469, 0.09375, 0.91, 0.1562, 0.91, 0.1562, 0.9469, 0.125, 0.9469, 0.125, 0.91, 0.1875, 0.91, 0.1875, 0.9469, 0.1562, 0.9469, 0.1562, 0.91, 0.2188, 0.91, 0.2188, 0.9469, 0.1875, 0.9469, 0.1875, 0.91, 0.25, 0.91, 0.25, 0.9469, 0.2188, 0.9469, 0.2188, 0.91, 0.2812, 0.91, 0.2812, 0.9469, 0.25, 0.9469, 0.25, 0.91, 0.3125, 0.91, 0.3125, 0.9469, 0.2812, 0.9469, 0.2812, 0.91, 0.3438, 0.91, 0.3438, 0.9469, 0.3125, 0.9469, 0.3125, 0.91, 0.375, 0.91, 0.375, 0.9469, 0.3438, 0.9469, 0.3438, 0.91, 0.4062, 0.91, 0.4062, 0.9469, 0.375, 0.9469, 0.375, 0.91, 0.4375, 0.91, 0.4375, 0.9469, 0.4062, 0.9469, 0.4062, 0.91, 0.4687, 0.91, 0.4688, 0.9469, 0.4375, 0.9469, 0.4375, 0.91, 0.5, 0.91, 0.5, 0.9469, 0.4687, 0.9469, 0.4687, 0.91, 0.5312, 0.91, 0.5312, 0.9469, 0.5, 0.9469, 0.5, 0.91, 0.5625, 0.91, 0.5625, 0.9469, 0.5312, 0.9469, 0.5312, 0.91, 0.5938, 0.91, 0.5938, 0.9469, 0.5625, 0.9469, 0.5625, 0.91, 0.625, 0.91, 0.625, 0.9469, 0.5938, 0.9469, 0.5938, 0.91, 0.6562, 0.91, 0.6562, 0.9469, 0.625, 0.9469, 0.625, 0.91, 0.6875, 0.91, 0.6875, 0.9469, 0.6562, 0.9469, 0.6562, 0.91, 0.7188, 0.91, 0.7188, 0.9469, 0.6875, 0.9469, 0.6875, 0.91, 0.75, 0.91, 0.75, 0.9469, 0.7188, 0.9469, 0.7188, 0.91, 0.7812, 0.91, 0.7812, 0.9469, 0.75, 0.9469, 0.75, 0.91, 0.8125, 0.91, 0.8125, 0.9469, 0.7812, 0.9469, 0.7812, 0.91, 0.8438, 0.91, 0.8438, 0.9469, 0.8125, 0.9469, 0.8125, 0.91, 0.875, 0.91, 0.875, 0.9469, 0.8438, 0.9469, 0.8438, 0.91, 0.9375, 0.91, 0.9375, 0.9469, 0.9062, 0.9469, 0.9062, 0.91, 0.03125, 0.91, 0.03125, 0.9469, 0.0, 0.9469, 0.0, 0.91, 0.9688, 0.91, 0.9688, 0.9469, 0.9375, 0.9469, 0.9375, 0.91, 0.8906, 0.91, 0.8906, 0.9469, 0.875, 0.9469, 0.875, 0.91, 0.9062, 0.91, 0.9062, 0.9469, 0.8906, 0.9469, 0.8906, 0.91, 1.0, 0.91, 1.0, 0.9469, 0.9688, 0.9469, 0.9688, 0.91, 0.03125, 0.6694, 0.0, 0.6694, 0.0, 0.6694, 0.03125, 0.6694, 0.125, 0.6694, 0.09375, 0.6694, 0.09375, 0.6694, 0.125, 0.6694, 0.1875, 0.6694, 0.1562, 0.6694, 0.1562, 0.6694, 0.1875, 0.6694, 0.25, 0.6694, 0.2188, 0.6694, 0.2188, 0.6694, 0.25, 0.6694, 0.3125, 0.6694, 0.2812, 0.6694, 0.2812, 0.6694, 0.3125, 0.6694, 0.4688, 0.6694, 0.4375, 0.6694, 0.4375, 0.6694, 0.4688, 0.6694, 0.625, 0.6694, 0.5938, 0.6694, 0.5938, 0.6694, 0.625, 0.6694, 0.6875, 0.6694, 0.6562, 0.6694, 0.6562, 0.6694, 0.6875, 0.6694, 0.75, 0.6694, 0.7188, 0.6694, 0.7188, 0.6694, 0.75, 0.6694, 0.8438, 0.6694, 0.8125, 0.6694, 0.8125, 0.6694, 0.8438, 0.6694, 0.9375, 0.6694, 0.9062, 0.6694, 0.9062, 0.6694, 0.9375, 0.6694, 1.0, 0.6694, 0.9688, 0.6694, 0.9688, 0.6694, 1.0, 0.6694, 0.0625, 0.6694, 0.03125, 0.6694, 0.03125, 0.6694, 0.0625, 0.6694, 0.09375, 0.6694, 0.0625, 0.6694, 0.0625, 0.6694, 0.09375, 0.6694, 0.1562, 0.6694, 0.125, 0.6694, 0.125, 0.6694, 0.1562, 0.6694, 0.2188, 0.6694, 0.1875, 0.6694, 0.1875, 0.6694, 0.2188, 0.6694, 0.2812, 0.6694, 0.25, 0.6694, 0.25, 0.6694, 0.2812, 0.6694, 0.375, 0.6694, 0.3438, 0.6694, 0.3438, 0.6694, 0.375, 0.6694, 0.4375, 0.6694, 0.4062, 0.6694, 0.4062, 0.6694, 0.4375, 0.6694, 0.5, 0.6694, 0.4688, 0.6694, 0.4688, 0.6694, 0.5, 0.6694, 0.5625, 0.6694, 0.5312, 0.6694, 0.5312, 0.6694, 0.5625, 0.6694, 0.5938, 0.6694, 0.5625, 0.6694, 0.5625, 0.6694, 0.5938, 0.6694, 0.6562, 0.6694, 0.625, 0.6694, 0.625, 0.6694, 0.6562, 0.6694, 0.7188, 0.6694, 0.6875, 0.6694, 0.6875, 0.6694, 0.7188, 0.6694, 0.8125, 0.6694, 0.7812, 0.6694, 0.7812, 0.6694, 0.8125, 0.6694, 0.875, 0.6694, 0.8438, 0.6694, 0.8438, 0.6694, 0.875, 0.6694, 0.9062, 0.6694, 0.8906, 0.6694, 0.8906, 0.6694, 0.9062, 0.6694, 0.9688, 0.6694, 0.9375, 0.6694, 0.9375, 0.6694, 0.9688, 0.6694, 0.3438, 0.6694, 0.3125, 0.6694, 0.3125, 0.6694, 0.3438, 0.6694, 0.8906, 0.6694, 0.875, 0.6694, 0.875, 0.6694, 0.8906, 0.6694, 0.4062, 0.6694, 0.375, 0.6694, 0.375, 0.6694, 0.4062, 0.6694, 0.7812, 0.6694, 0.75, 0.6694, 0.75, 0.6694, 0.7812, 0.6694, 0.5, 0.8731, 0.5312, 0.8731, 0.5312, 0.8731, 0.5, 0.8731, 0.5312, 0.8361, 0.5312, 0.8731, 0.5312, 0.8731, 0.5312, 0.8361, 0.7812, 0.6694, 0.75, 0.6694, 0.75, 0.6694, 0.7812, 0.6694, 0.4062, 0.6694, 0.375, 0.6694, 0.375, 0.6694, 0.4062, 0.6694, 0.8906, 0.6694, 0.875, 0.6694, 0.875, 0.6694, 0.8906, 0.6694, 0.3438, 0.6694, 0.3125, 0.6694, 0.3125, 0.6694, 0.3438, 0.6694, 0.9688, 0.6694, 0.9375, 0.6694, 0.9375, 0.6694, 0.9688, 0.6694, 0.9062, 0.6694, 0.8906, 0.6694, 0.8906, 0.6694, 0.9062, 0.6694, 0.875, 0.6694, 0.8438, 0.6694, 0.8438, 0.6694, 0.875, 0.6694, 0.8125, 0.6694, 0.7812, 0.6694, 0.7812, 0.6694, 0.8125, 0.6694, 0.7188, 0.6694, 0.6875, 0.6694, 0.6875, 0.6694, 0.7188, 0.6694, 0.6562, 0.6694, 0.625, 0.6694, 0.625, 0.6694, 0.6562, 0.6694, 0.5938, 0.6694, 0.5625, 0.6694, 0.5625, 0.6694, 0.5938, 0.6694, 0.5625, 0.6694, 0.5312, 0.6694, 0.5312, 0.6694, 0.5625, 0.6694, 0.5, 0.6694, 0.4688, 0.6694, 0.4688, 0.6694, 0.5, 0.6694, 0.4375, 0.6694, 0.4062, 0.6694, 0.4062, 0.6694, 0.4375, 0.6694, 0.375, 0.6694, 0.3438, 0.6694, 0.3438, 0.6694, 0.375, 0.6694, 0.2812, 0.6694, 0.25, 0.6694, 0.25, 0.6694, 0.2812, 0.6694, 0.2188, 0.6694, 0.1875, 0.6694, 0.1875, 0.6694, 0.2188, 0.6694, 0.1562, 0.6694, 0.125, 0.6694, 0.125, 0.6694, 0.1562, 0.6694, 0.09375, 0.6694, 0.0625, 0.6694, 0.0625, 0.6694, 0.09375, 0.6694, 0.0625, 0.6694, 0.03125, 0.6694, 0.03125, 0.6694, 0.0625, 0.6694, 1.0, 0.6694, 0.9688, 0.6694, 0.9688, 0.6694, 1.0, 0.6694, 0.9375, 0.6694, 0.9062, 0.6694, 0.9062, 0.6694, 0.9375, 0.6694, 0.8438, 0.6694, 0.8125, 0.6694, 0.8125, 0.6694, 0.8438, 0.6694, 0.75, 0.6694, 0.7188, 0.6694, 0.7188, 0.6694, 0.75, 0.6694, 0.6875, 0.6694, 0.6562, 0.6694, 0.6562, 0.6694, 0.6875, 0.6694, 0.625, 0.6694, 0.5938, 0.6694, 0.5938, 0.6694, 0.625, 0.6694, 0.4688, 0.6694, 0.4375, 0.6694, 0.4375, 0.6694, 0.4688, 0.6694, 0.3125, 0.6694, 0.2812, 0.6694, 0.2812, 0.6694, 0.3125, 0.6694, 0.25, 0.6694, 0.2188, 0.6694, 0.2188, 0.6694, 0.25, 0.6694, 0.1875, 0.6694, 0.1562, 0.6694, 0.1562, 0.6694, 0.1875, 0.6694, 0.125, 0.6694, 0.09375, 0.6694, 0.09375, 0.6694, 0.125, 0.6694, 0.03125, 0.6694, 0.0, 0.6694, 0.0, 0.6694, 0.03125, 0.6694, 0.03125, 0.6694, 0.0, 0.6694, 0.0, 0.6694, 0.03125, 0.6694, 0.125, 0.6694, 0.09375, 0.6694, 0.09375, 0.6694, 0.125, 0.6694, 0.1875, 0.6694, 0.1562, 0.6694, 0.1562, 0.6694, 0.1875, 0.6694, 0.25, 0.6694, 0.2188, 0.6694, 0.2188, 0.6694, 0.25, 0.6694, 0.3125, 0.6694, 0.2812, 0.6694, 0.2812, 0.6694, 0.3125, 0.6694, 0.4688, 0.6694, 0.4375, 0.6694, 0.4375, 0.6694, 0.4688, 0.6694, 0.625, 0.6694, 0.5938, 0.6694, 0.5938, 0.6694, 0.625, 0.6694, 0.6875, 0.6694, 0.6562, 0.6694, 0.6562, 0.6694, 0.6875, 0.6694, 0.75, 0.6694, 0.7188, 0.6694, 0.7188, 0.6694, 0.75, 0.6694, 0.8438, 0.6694, 0.8125, 0.6694, 0.8125, 0.6694, 0.8438, 0.6694, 0.9375, 0.6694, 0.9062, 0.6694, 0.9062, 0.6694, 0.9375, 0.6694, 1.0, 0.6694, 0.9688, 0.6694, 0.9688, 0.6694, 1.0, 0.6694, 0.0625, 0.6694, 0.03125, 0.6694, 0.03125, 0.6694, 0.0625, 0.6694, 0.09375, 0.6694, 0.0625, 0.6694, 0.0625, 0.6694, 0.09375, 0.6694, 0.1562, 0.6694, 0.125, 0.6694, 0.125, 0.6694, 0.1562, 0.6694, 0.2188, 0.6694, 0.1875, 0.6694, 0.1875, 0.6694, 0.2188, 0.6694, 0.2812, 0.6694, 0.25, 0.6694, 0.25, 0.6694, 0.2812, 0.6694, 0.375, 0.6694, 0.3438, 0.6694, 0.3438, 0.6694, 0.375, 0.6694, 0.4375, 0.6694, 0.4062, 0.6694, 0.4062, 0.6694, 0.4375, 0.6694, 0.5, 0.6694, 0.4688, 0.6694, 0.4688, 0.6694, 0.5, 0.6694, 0.5625, 0.6694, 0.5312, 0.6694, 0.5312, 0.6694, 0.5625, 0.6694, 0.5938, 0.6694, 0.5625, 0.6694, 0.5625, 0.6694, 0.5938, 0.6694, 0.6562, 0.6694, 0.625, 0.6694, 0.625, 0.6694, 0.6562, 0.6694, 0.7188, 0.6694, 0.6875, 0.6694, 0.6875, 0.6694, 0.7188, 0.6694, 0.8125, 0.6694, 0.7812, 0.6694, 0.7812, 0.6694, 0.8125, 0.6694, 0.875, 0.6694, 0.8438, 0.6694, 0.8438, 0.6694, 0.875, 0.6694, 0.9062, 0.6694, 0.8906, 0.6694, 0.8906, 0.6694, 0.9062, 0.6694, 0.9688, 0.6694, 0.9375, 0.6694, 0.9375, 0.6694, 0.9688, 0.6694, 0.3438, 0.6694, 0.3125, 0.6694, 0.3125, 0.6694, 0.3438, 0.6694, 0.8906, 0.6694, 0.875, 0.6694, 0.875, 0.6694, 0.8906, 0.6694, 0.4062, 0.6694, 0.375, 0.6694, 0.375, 0.6694, 0.4062, 0.6694, 0.7812, 0.6694, 0.75, 0.6694, 0.75, 0.6694, 0.7812, 0.6694, 0.5312, 0.6694, 0.5, 0.6694, 0.5, 0.6694, 0.5312, 0.6694, 0.5, 0.6694, 0.4688, 0.6694, 0.4688, 0.6694, 0.5, 0.6694, 0.4687, 0.8731, 0.5, 0.8731, 0.5, 0.8731, 0.4687, 0.8731, 0.4688, 0.6694, 0.4688, 0.6694, 0.4688, 0.6694, 0.4688, 0.6694, 0.5312, 0.6694, 0.5, 0.6694, 0.5, 0.6694, 0.5312, 0.6694, 0.5, 0.6694, 0.5312, 0.6694, 0.5312, 0.6694, 0.5, 0.6694, 0.4687, 0.91, 0.4687, 0.8731, 0.4687, 0.8731, 0.4687, 0.91, 0.4687, 0.8731, 0.5, 0.8731, 0.5, 0.8731, 0.4687, 0.8731, 0.4688, 0.6694, 0.5, 0.6694, 0.5, 0.6694, 0.4688, 0.6694, 0.5312, 0.8731, 0.5312, 0.91, 0.5312, 0.91, 0.5312, 0.8731, 0.5, 0.91, 0.4687, 0.91, 0.4687, 0.91, 0.5, 0.91, 0.4688, 0.6694, 0.4688, 0.6694, 0.4688, 0.6694, 0.4688, 0.6694, 0.5312, 0.91, 0.5, 0.91, 0.5, 0.91, 0.5312, 0.91, 0.5, 0.8731, 0.5, 0.91, 0.4687, 0.91, 0.4687, 0.8731, 0.5312, 0.8731, 0.5312, 0.91, 0.5, 0.91, 0.5, 0.8731, 0.5, 0.6694, 0.4688, 0.6694, 0.4688, 0.6694, 0.5, 0.6694, 0.5312, 0.6694, 0.5, 0.6694, 0.5, 0.6694, 0.5312, 0.6694, 0.5, 0.91, 0.4687, 0.91, 0.4687, 0.91, 0.5, 0.91, 0.4688, 0.6694, 0.5, 0.6694, 0.5, 0.6694, 0.4688, 0.6694, 0.4687, 0.91, 0.4687, 0.8731, 0.4687, 0.8731, 0.4687, 0.91, 0.5312, 0.6694, 0.5312, 0.6694, 0.5312, 0.6694, 0.5312, 0.6694, 0.5312, 0.8731, 0.5312, 0.91, 0.5312, 0.91, 0.5312, 0.8731, 0.5, 0.6694, 0.5312, 0.6694, 0.5312, 0.6694, 0.5, 0.6694, 0.5312, 0.91, 0.5, 0.91, 0.5, 0.91, 0.5312, 0.91, 0.5, 0.8731, 0.5312, 0.8731, 0.5312, 0.8731, 0.5, 0.8731, 0.5, 0.7712, 0.4687, 0.7712, 0.4688, 0.6694, 0.5, 0.6694, 0.5312, 0.7712, 0.5, 0.7712, 0.5, 0.6694, 0.5312, 0.6694, 0.5312, 0.7528, 0.5312, 0.7712, 0.5312, 0.6694, 0.5312, 0.6694, 0.5, 0.7528, 0.5312, 0.7528, 0.5312, 0.6694, 0.5, 0.6694, 0.4687, 0.8731, 0.4687, 0.8361, 0.4687, 0.8361, 0.4687, 0.8731, 0.4688, 0.6694, 0.4688, 0.6694, 0.4688, 0.6694, 0.4688, 0.6694, 0.4687, 0.8361, 0.5, 0.8361, 0.5, 0.8361, 0.4687, 0.8361, 0.5, 0.6694, 0.5312, 0.6694, 0.5312, 0.6694, 0.5, 0.6694, 0.5, 0.8731, 0.4687, 0.8731, 0.4687, 0.8731, 0.5, 0.8731, 0.5312, 0.6694, 0.5, 0.6694, 0.5, 0.6694, 0.5312, 0.6694, 0.5312, 0.6694, 0.5312, 0.6694, 0.5312, 0.6694, 0.5312, 0.6694, 0.5, 0.8361, 0.5312, 0.8361, 0.5312, 0.8361, 0.5, 0.8361, 0.4687, 0.7712, 0.4687, 0.7528, 0.4688, 0.6694, 0.4688, 0.6694, 0.4687, 0.7528, 0.5, 0.7528, 0.5, 0.6694, 0.4688, 0.6694, 0.4687, 0.8361, 0.5, 0.8361, 0.5, 0.7528, 0.4687, 0.7528, 0.4687, 0.8731, 0.4687, 0.8361, 0.4687, 0.7528, 0.4687, 0.7712, 0.5, 0.8361, 0.5312, 0.8361, 0.5312, 0.7528, 0.5, 0.7528, 0.5312, 0.8361, 0.5312, 0.8731, 0.5312, 0.7712, 0.5312, 0.7528, 0.5312, 0.8731, 0.5, 0.8731, 0.5, 0.7712, 0.5312, 0.7712, 0.5, 0.8731, 0.4687, 0.8731, 0.4687, 0.7712, 0.5, 0.7712, 0.5312, 0.6694, 0.4688, 0.6694, 0.5, 0.6694])
me_x.update()

# ---- objects
ob_light = bpy.data.objects.new('Light', light_light)
ob_camera = bpy.data.objects.new('Camera', cam_camera)
ob_x = bpy.data.objects.new('柱体', me_x)

# ---- transforms, parenting, visibility, modifiers, constraints
ob_light.location = (4.076, 1.005, 5.904)
ob_light.rotation_euler = (0.6503, 0.05522, 1.866)
ob_light.lock_rotations_4d = False
ob_light.empty_display_type = 'ARROWS'
ob_light.color = (0.0, 0.0, 0.0, 0.0)
ob_light.lineart.crease_threshold = 0.0
ob_camera.location = (7.359, -6.926, 4.958)
ob_camera.rotation_euler = (1.109, 0.0, 0.8149)
ob_camera.lock_rotations_4d = False
ob_camera.empty_display_type = 'ARROWS'
ob_camera.color = (0.0, 0.0, 0.0, 0.0)
ob_camera.display_type = 'WIRE'
ob_camera.lineart.crease_threshold = 0.0
ob_x.location = (0.0, 0.0, 0.0)
_m = ob_x.modifiers.new('Subdivision', 'SUBSURF')
_m.levels = 2

# ---- collection membership
col_collection.objects.link(ob_light)
col_collection.objects.link(ob_camera)
col_collection.objects.link(ob_x)

# ---- scene / render settings (as saved in the file)
scene.camera = ob_camera
scene.frame_start = 1; scene.frame_end = 250; scene.frame_set(24)
scene.render.engine = 'BLENDER_EEVEE_NEXT'
bpy.context.view_layer.update()
